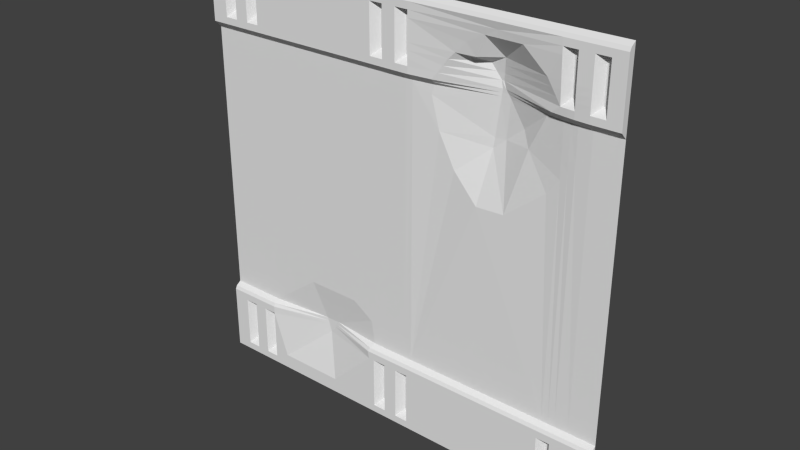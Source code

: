 # Source: sci1_9d.blend  (saved by Blender 2.76.0; exported with 4.5.12 LTS)
import bpy
from mathutils import Matrix  # noqa: F401  (used for matrix-valued properties, if any)

bpy.ops.wm.read_factory_settings(use_empty=True)
scene = bpy.context.scene
scene.name = 'Scene'

# ---- collections
col_collection_1 = bpy.data.collections.new('Collection 1'); scene.collection.children.link(col_collection_1)

# ---- materials (node trees are filled in below, after node groups)
mat_sci1_1 = bpy.data.materials.new('sci1_1')
mat_sci1_1.alpha_threshold = 0.0
mat_sci1_1.use_transparent_shadow = False
mat_sci1_1.roughness = 0.5
mat_sci1_1.specular_intensity = 0.0

# ---- material node trees

# ---- world
world_world = bpy.data.worlds.new('World'); scene.world = world_world
world_world.color = (0.05088, 0.05088, 0.05088)
world_world.use_sun_shadow = False
world_world.sun_shadow_jitter_overblur = 0.0
world_world.cycles.sampling_method = 'MANUAL'
world_world.cycles.sample_map_resolution = 256

# ---- meshes
me_sci1_1_002 = bpy.data.meshes.new('sci1_1.002')
me_sci1_1_002.from_pydata([(1.28, 1.28, -1.28), (1.28, 1.24, -0.8402), (1.28, 1.25, -0.8201), (1.28, 1.24, -1.24), (1.28, 1.28, 0.84), (1.28, 1.28, 1.28), (1.28, 1.24, 1.24), (1.28, 1.25, 1.26), (1.28, 1.24, 0.8799), (1.28, 1.24, 1.2), (1.28, 1.24, 0.9198), (1.28, 1.24, 0.9599), (1.28, 1.28, -0.8), (1.28, 1.24, 1.16), (1.28, 1.24, 1.04), (1.28, 1.24, 0.9999), (1.0, 1.287, 0.9599), (-1.28, 1.26, 0.86), (1.16, 1.28, 0.9999), (-1.28, 1.24, 0.9999), (-1.28, 1.24, 1.04), (-1.28, 1.24, 1.16), (-1.28, 1.28, -0.8), (-1.28, 1.24, 0.9599), (-1.28, 1.24, 0.9198), (-1.28, 1.24, 1.2), (-1.28, 1.24, 0.8799), (-1.28, 1.25, 1.26), (-1.28, 1.24, 1.24), (-1.28, 1.28, 1.28), (1.28, 1.26, 0.86), (-1.28, 1.28, 0.84), (-1.28, 1.24, -1.24), (-1.28, 1.25, -0.8201), (-1.28, 1.24, -0.8402), (-1.28, 1.28, -1.28), (0.96, 1.249, 0.9999), (0.96, 1.247, 1.04), (0.96, 1.241, 1.16), (0.96, 1.24, 1.24), (0.96, 1.251, 0.9599), (0.96, 1.253, 0.9198), (0.96, 1.24, 1.2), (0.96, 1.254, 0.8799), (0.96, 1.28, 1.28), (0.96, 1.275, 0.86), (0.96, 1.25, 1.26), (1.04, 1.242, 0.9999), (1.12, 1.24, 0.9999), (1.2, 1.24, 0.9999), (1.04, 1.241, 1.04), (1.12, 1.24, 1.04), (1.2, 1.24, 1.04), (1.04, 1.24, 1.16), (1.12, 1.24, 1.16), (1.2, 1.24, 1.16), (1.04, 1.24, 1.24), (1.12, 1.24, 1.24), (1.2, 1.24, 1.24), (1.04, 1.244, 0.8799), (1.12, 1.24, 0.8799), (1.2, 1.24, 0.8799), (1.2, 1.24, 0.9599), (1.12, 1.24, 0.9599), (1.04, 1.243, 0.9599), (1.2, 1.24, 0.9198), (1.12, 1.24, 0.9198), (1.04, 1.244, 0.9198), (1.2, 1.24, 1.2), (1.12, 1.24, 1.2), (1.04, 1.24, 1.2), (1.2, 1.28, 1.28), (1.12, 1.28, 1.28), (1.04, 1.28, 1.28), (1.2, 1.26, 0.86), (1.12, 1.26, 0.86), (1.04, 1.265, 0.86), (1.2, 1.25, 1.26), (1.12, 1.25, 1.26), (1.04, 1.25, 1.26), (1.16, 1.24, 1.24), (1.16, 1.24, 0.8799), (1.16, 1.28, 0.9599), (1.16, 1.24, 0.9198), (1.16, 1.24, 1.2), (1.16, 1.28, 1.28), (1.16, 1.26, 0.86), (1.16, 1.25, 1.26), (1.0, 1.248, 0.9198), (1.0, 1.24, 1.2), (1.0, 1.28, 1.28), (1.0, 1.269, 0.86), (1.0, 1.25, 1.26), (1.0, 1.284, 1.04), (1.0, 1.24, 1.24), (1.0, 1.249, 0.8799), (-0.1401, 1.24, 0.9599), (-0.1401, 1.24, 0.9198), (-0.1401, 1.24, 1.2), (-0.1401, 1.28, 1.28), (-0.1401, 1.26, 0.86), (-0.1401, 1.25, 1.26), (-0.1401, 1.24, 0.9999), (-0.1401, 1.24, 1.04), (-0.1401, 1.24, 1.16), (-0.1401, 1.24, 1.24), (-0.1401, 1.24, 0.8799), (0.09998, 1.24, 0.9999), (0.09998, 1.24, 1.04), (0.09998, 1.24, 1.16), (0.09998, 1.24, 1.24), (0.09998, 1.241, 0.8799), (0.09998, 1.24, 0.9599), (0.09998, 1.241, 0.9198), (0.09998, 1.24, 1.2), (0.09998, 1.28, 1.28), (0.09998, 1.261, 0.86), (0.09998, 1.25, 1.26), (0.01996, 1.24, 0.9599), (-0.06007, 1.24, 0.9599), (0.01996, 1.24, 0.9198), (-0.06007, 1.24, 0.9198), (0.01996, 1.24, 1.2), (-0.06007, 1.24, 1.2), (0.01996, 1.28, 1.28), (-0.06007, 1.28, 1.28), (0.01996, 1.26, 0.86), (-0.06007, 1.26, 0.86), (0.01996, 1.25, 1.26), (-0.06007, 1.25, 1.26), (-0.06007, 1.24, 0.9999), (0.01996, 1.24, 0.9999), (-0.06007, 1.24, 1.04), (0.01996, 1.24, 1.04), (-0.06007, 1.24, 1.16), (0.01996, 1.24, 1.16), (-0.06007, 1.24, 1.24), (0.01996, 1.24, 1.24), (-0.06007, 1.24, 0.8799), (0.01996, 1.24, 0.8799), (0.05997, 1.28, 0.9999), (0.05997, 1.28, 1.04), (0.05997, 1.24, 1.24), (0.05997, 1.24, 0.8799), (0.05997, 1.24, 0.9198), (0.05997, 1.24, 1.2), (0.05997, 1.28, 1.28), (0.05997, 1.26, 0.86), (0.05997, 1.25, 1.26), (-0.1001, 1.24, 0.9198), (-0.1001, 1.24, 1.2), (-0.1001, 1.28, 1.28), (-0.1001, 1.26, 0.86), (-0.1001, 1.25, 1.26), (-0.1001, 1.24, 1.24), (-0.1001, 1.24, 0.8799), (-0.94, 1.24, 0.9599), (-0.94, 1.24, 0.9198), (-0.94, 1.24, 1.2), (-0.94, 1.28, 1.28), (-0.94, 1.26, 0.86), (-0.94, 1.25, 1.26), (-0.94, 1.24, 0.9999), (-0.94, 1.24, 1.04), (-0.94, 1.24, 1.16), (-0.94, 1.24, 1.24), (-0.94, 1.24, 0.8799), (-1.18, 1.24, 0.9599), (-1.18, 1.24, 0.9198), (-1.18, 1.24, 1.2), (-1.18, 1.28, 1.28), (-1.18, 1.26, 0.86), (-1.18, 1.25, 1.26), (-1.18, 1.24, 0.9999), (-1.18, 1.24, 1.04), (-1.18, 1.24, 1.16), (-1.18, 1.24, 1.24), (-1.18, 1.24, 0.8799), (-1.1, 1.24, 0.9999), (-1.02, 1.24, 0.9999), (-1.1, 1.24, 1.04), (-1.02, 1.24, 1.04), (-1.1, 1.24, 1.16), (-1.02, 1.24, 1.16), (-1.1, 1.24, 1.24), (-1.02, 1.24, 1.24), (-1.1, 1.24, 0.8799), (-1.02, 1.24, 0.8799), (-1.02, 1.24, 0.9599), (-1.1, 1.24, 0.9599), (-1.02, 1.24, 0.9198), (-1.1, 1.24, 0.9198), (-1.02, 1.24, 1.2), (-1.1, 1.24, 1.2), (-1.02, 1.28, 1.28), (-1.1, 1.28, 1.28), (-1.02, 1.26, 0.86), (-1.1, 1.26, 0.86), (-1.02, 1.25, 1.26), (-1.1, 1.25, 1.26), (-0.98, 1.28, 1.16), (-0.98, 1.24, 1.24), (-0.98, 1.24, 0.8799), (-0.98, 1.28, 0.9599), (-0.98, 1.24, 0.9198), (-0.98, 1.24, 1.2), (-0.98, 1.28, 1.28), (-0.98, 1.26, 0.86), (-0.98, 1.25, 1.26), (-1.14, 1.28, 0.9599), (-1.14, 1.24, 0.9198), (-1.14, 1.24, 1.2), (-1.14, 1.28, 1.28), (-1.14, 1.26, 0.86), (-1.14, 1.25, 1.26), (-1.14, 1.24, 1.24), (-1.14, 1.24, 0.8799), (-1.18, 1.28, -1.28), (-1.18, 1.28, -0.8), (-1.18, 1.25, -0.8201), (-1.18, 1.28, 0.84), (-1.18, 1.24, -1.24), (-1.18, 1.24, -0.8402), (1.16, 1.28, 1.04), (-1.14, 1.24, -1.24), (-1.14, 1.28, -1.28), (-1.14, 1.28, -0.8), (-1.14, 1.28, 0.84), (1.16, 1.28, 1.16), (-1.14, 1.24, -0.8402), (-1.14, 1.25, -0.8201), (-1.02, 1.28, -1.28), (-1.1, 1.25, -0.8201), (-1.1, 1.28, -1.28), (-1.1, 1.28, -0.8), (-1.1, 1.24, -1.24), (-1.1, 1.28, 0.84), (-1.02, 1.28, 0.84), (-1.1, 1.24, -0.8402), (-1.02, 1.28, -0.8), (-1.02, 1.24, -0.8402), (-1.02, 1.25, -0.8201), (-1.02, 1.24, -1.24), (-0.98, 1.24, -1.24), (-0.98, 1.28, -0.8), (-0.98, 1.28, -1.28), (-0.98, 1.28, 0.84), (-0.98, 1.24, -0.8402), (1.0, 1.28, -0.8848), (-0.98, 1.25, -0.8201), (-0.94, 1.24, -1.24), (-0.94, 1.28, -1.28), (-0.94, 1.28, -0.8), (-0.94, 1.25, -0.8201), (-0.94, 1.28, 0.84), (1.04, 1.28, -0.8848), (-0.94, 1.24, -0.8402), (-0.1401, 1.24, -0.8402), (-0.1401, 1.28, -1.28), (-0.1401, 1.28, -0.8), (-0.1401, 1.24, -1.24), (-0.1401, 1.28, 0.84), (-0.1401, 1.25, -0.8201), (-0.1001, 1.25, -0.8201), (0.09998, 1.28, -0.8848), (-0.1001, 1.24, -1.24), (-0.1001, 1.28, -1.28), (-0.1001, 1.28, -0.8), (-0.1001, 1.24, -0.8402), (-0.1001, 1.28, 0.84), (-0.06007, 1.24, -0.8402), (1.04, 1.28, 1.16), (-0.06007, 1.25, -0.8201), (-0.06007, 1.28, -0.8), (-0.06007, 1.28, -1.28), (-0.06007, 1.28, 0.84), (-0.06007, 1.24, -1.24), (1.04, 1.28, 1.2), (0.01996, 1.24, -0.8402), (0.01996, 1.28, -1.28), (0.01996, 1.28, -0.8), (0.01996, 1.24, -1.24), (0.01996, 1.25, -0.8201), (0.01996, 1.28, 0.84), (0.05997, 1.24, -0.8402), (1.2, 1.28, 1.16), (0.05997, 1.24, -1.24), (0.05997, 1.28, -1.28), (0.05997, 1.28, -0.8), (0.05997, 1.25, -0.8201), (0.05997, 1.28, 0.84), (1.2, 1.28, 1.2), (0.09998, 1.24, -0.8402), (0.09998, 1.28, -1.28), (0.09998, 1.28, -0.8), (0.09998, 1.25, -0.8201), (0.09998, 1.24, -1.24), (0.09998, 1.281, 0.84), (0.96, 1.25, -0.8201), (0.96, 1.24, -1.24), (1.04, 1.281, 1.04), (0.96, 1.28, -1.28), (0.96, 1.28, -0.8), (0.96, 1.24, -0.8402), (0.96, 1.295, 0.84), (1.2, 1.28, 1.04), (1.0, 1.24, -0.8402), (1.0, 1.28, -1.28), (1.0, 1.28, -0.8), (1.0, 1.24, -1.24), (1.0, 1.29, 0.84), (1.0, 1.25, -0.8201), (1.04, 1.25, -0.8201), (1.04, 1.24, -0.8402), (1.04, 1.28, -0.8), (1.04, 1.24, -1.24), (1.04, 1.28, -1.28), (1.04, 1.285, 0.84), (1.12, 1.28, -1.28), (1.04, 1.282, 0.9999), (1.12, 1.24, -0.8402), (1.12, 1.24, -1.24), (1.12, 1.28, -0.8), (1.12, 1.25, -0.8201), (1.12, 1.28, 0.84), (1.16, 1.24, -0.8402), (1.2, 1.28, 0.9599), (1.16, 1.25, -0.8201), (1.16, 1.28, -1.28), (1.16, 1.28, -0.8), (1.16, 1.24, -1.24), (1.16, 1.28, 0.84), (1.2, 1.24, -1.24), (1.2, 1.25, -0.8201), (1.2, 1.28, 0.9999), (1.2, 1.24, -0.8402), (1.2, 1.28, -1.28), (1.2, 1.28, -0.8), (1.2, 1.28, 0.84), (1.28, 1.24, -0.8848), (-1.28, 1.24, -0.8848), (-1.18, 1.24, -0.8848), (-1.14, 1.24, -0.8848), (-1.1, 1.24, -0.8848), (-1.02, 1.24, -0.8848), (-0.98, 1.24, -0.8848), (-0.94, 1.24, -0.8848), (-0.1401, 1.24, -0.8848), (-0.1001, 1.24, -0.8848), (-0.06007, 1.24, -0.8848), (0.01996, 1.24, -0.8848), (0.05997, 1.24, -0.8848), (0.09998, 1.24, -0.8848), (0.96, 1.24, -0.8848), (1.0, 1.24, -0.8848), (1.04, 1.24, -0.8848), (1.12, 1.24, -0.8848), (1.16, 1.24, -0.8848), (1.2, 1.24, -0.8848), (1.28, 1.24, -1.196), (-1.28, 1.24, -1.196), (-1.18, 1.24, -1.196), (-1.14, 1.24, -1.196), (-1.1, 1.24, -1.196), (-1.02, 1.24, -1.196), (-0.98, 1.24, -1.196), (-0.94, 1.24, -1.196), (-0.1401, 1.24, -1.196), (-0.1001, 1.24, -1.196), (-0.06007, 1.24, -1.196), (0.01996, 1.24, -1.196), (0.05997, 1.24, -1.196), (0.09998, 1.24, -1.196), (0.96, 1.24, -1.196), (1.0, 1.24, -1.196), (1.04, 1.24, -1.196), (1.12, 1.24, -1.196), (1.16, 1.24, -1.196), (1.2, 1.24, -1.196), (1.28, 1.24, -1.151), (-1.28, 1.24, -1.151), (-1.18, 1.24, -1.151), (-1.1, 1.24, -1.151), (-1.02, 1.24, -1.151), (-0.98, 1.28, -1.151), (-0.94, 1.24, -1.151), (-0.1401, 1.24, -1.151), (-0.06007, 1.24, -1.151), (0.01996, 1.24, -1.151), (0.09998, 1.24, -1.151), (0.96, 1.24, -1.151), (1.04, 1.24, -1.151), (1.12, 1.24, -1.151), (1.2, 1.24, -1.151), (1.2, 1.28, -0.8848), (1.16, 1.28, -0.8848), (1.0, 1.286, 0.9999), (1.0, 1.28, 1.16), (-1.14, 1.28, -0.8848), (-1.1, 1.28, -0.8848), (0.09998, 1.28, 0.9999), (0.09998, 1.281, 0.9599), (0.09998, 1.28, 1.04), (0.09998, 1.28, 1.2), (0.09998, 1.28, 1.16), (-0.94, 1.28, -0.8848), (-0.06007, 1.28, 0.9999), (-0.06007, 1.28, 0.9599), (-0.06007, 1.28, 1.04), (-0.06007, 1.28, 1.2), (-0.06007, 1.28, 1.16), (0.05997, 1.28, 0.9599), (0.05997, 1.28, 1.2), (0.05997, 1.28, 1.16), (-0.1001, 1.28, 0.9599), (-0.1001, 1.28, 0.9999), (-0.1001, 1.28, 1.04), (-0.1001, 1.28, 1.16), (-0.06007, 1.28, -0.8848), (-0.94, 1.28, 1.16), (-0.94, 1.28, 1.04), (-0.94, 1.28, 1.2), (-0.94, 1.28, 0.9999), (-1.1, 1.28, 0.9999), (-1.1, 1.28, 1.04), (-1.1, 1.28, 1.2), (-1.1, 1.28, 1.16), (-0.98, 1.28, 1.2), (-0.98, 1.28, 1.04), (-0.98, 1.28, 0.9999), (-1.14, 1.28, 1.2), (-1.14, 1.28, 0.9999), (-1.14, 1.28, 1.04), (-1.14, 1.28, 1.16), (-1.14, 1.28, -1.151), (-0.94, 1.28, -1.151), (-0.1001, 1.28, -1.151), (-0.06007, 1.28, -1.151), (0.05997, 1.28, -1.151), (1.0, 1.28, -1.151), (1.16, 1.28, -1.151), (1.2, 1.28, -1.151), (1.04, 1.28, -1.151), (0.05997, 1.28, -0.8848), (-0.1001, 1.28, -0.8848), (0.09998, 1.28, -1.151), (-1.1, 1.28, -1.151), (-0.98, 1.28, -0.8848), (-0.94, 1.28, 0.9599), (-1.1, 1.28, 0.9599), (-0.1001, 1.28, 1.2), (1.0, 1.28, 1.2), (1.16, 1.28, 1.2), (1.04, 1.283, 0.9599), (-0.94, 1.24, -1.059), (-0.2195, 1.24, -1.196), (-0.4172, 1.24, -1.196), (-0.1758, 1.24, -0.8848), (-0.98, 1.28, -0.9642), (-0.1847, 1.24, -0.8402), (-0.1748, 1.25, -0.8201), (-0.94, 1.28, -1.059), (-0.1648, 1.28, -0.8), (-0.1401, 1.24, -1.064), (-0.1926, 1.24, -1.151), (-0.446, 1.24, -1.151), (-0.8457, 1.24, -1.151), (-0.3652, 1.24, -1.218), (-0.98, 1.28, -0.6836), (-1.02, 1.28, -0.7609), (-0.94, 1.28, -0.6064), (-0.1865, 1.28, -0.6607), (-0.3153, 1.28, -0.5749), (-0.6359, 1.28, -0.572), (0.2377, 1.255, 0.8799), (0.3695, 1.263, 1.04), (0.8845, 1.255, 1.04), (0.2682, 1.258, 0.9198), (0.5379, 1.257, 1.16), (0.75, 1.253, 1.16), (0.6126, 1.251, 1.2), (1.04, 1.284, 0.6559), (0.2321, 1.275, 0.86), (1.02, 1.267, 0.86), (1.0, 1.288, 0.6031), (0.3293, 1.262, 0.9999), (0.9096, 1.255, 0.9999), (0.9348, 1.255, 0.9599), (0.2988, 1.261, 0.9599), (0.96, 1.292, 0.5504), (0.2266, 1.295, 0.84), (0.212, 1.292, 0.7875), (0.2606, 1.294, 0.6072), (0.355, 1.297, 0.4212), (0.4981, 1.29, 0.2695), (0.6613, 1.292, 0.2752), (0.8902, 1.296, 0.4584), (0.4352, 1.26, 1.105), (1.0, 1.288, 0.6534), (0.96, 1.293, 0.6509), (0.5831, 1.368, 0.9599), (0.588, 1.362, 0.9999), (0.5781, 1.372, 0.9198), (0.5683, 1.371, 0.84), (0.5929, 1.356, 1.04), (0.5418, 1.369, 0.6248), (0.6077, 1.257, 1.16), (0.5708, 1.371, 0.86), (0.5732, 1.37, 0.8799), (0.5374, 1.367, 0.9599), (0.5656, 1.372, 0.9198), (0.6217, 1.371, 0.84), (0.5937, 1.37, 0.8799), (0.5763, 1.369, 0.9046), (0.7634, 1.324, 0.6386), (0.5093, 1.361, 0.9999), (0.4811, 1.273, 1.04), (0.6077, 1.371, 0.86), (0.8874, 1.286, 0.86), (0.7103, 1.362, 0.714), (0.8632, 1.311, 0.84), (0.5351, 1.366, 0.5696), (0.9116, 1.261, 0.8799), (0.607, 1.371, 0.6288), (-0.5545, 1.314, -0.8201), (-0.5479, 1.314, -0.8402), (-0.5333, 1.314, -0.8848), (-0.5611, 1.314, -0.8), (-0.4877, 1.314, -0.8201), (-0.4736, 1.314, -0.8), (-0.5019, 1.314, -0.8402)], [], [(5, 14, 4), (12, 339, 379), (337, 2, 12), (173, 23, 167), (172, 28, 176), (380, 22, 35), (170, 27, 172), (169, 28, 25), (173, 20, 19), (175, 25, 21), (167, 24, 168), (378, 3, 359), (4, 74, 338), (174, 21, 20), (333, 1, 2), (332, 0, 3), (177, 17, 171), (168, 26, 177), (19, 20, 31), (95, 88, 41), (95, 45, 91), (315, 374, 309), (16, 41, 88), (374, 299, 309), (321, 375, 315), (94, 42, 89), (90, 46, 92), (92, 39, 94), (377, 321, 330), (15, 62, 11), (371, 281, 286), (48, 64, 63), (7, 58, 6), (87, 57, 80), (78, 56, 57), (5, 77, 7), (85, 78, 87), (72, 79, 78), (6, 68, 9), (80, 69, 84), (57, 70, 69), (14, 49, 15), (370, 276, 281), (51, 47, 48), (9, 55, 13), (40, 16, 396), (69, 53, 54), (11, 65, 10), (372, 286, 296), (63, 67, 66), (13, 52, 14), (373, 296, 299), (54, 50, 51), (8, 74, 30), (81, 75, 86), (60, 76, 75), (10, 61, 8), (83, 60, 81), (66, 59, 60), (65, 81, 61), (61, 86, 74), (444, 437, 418), (335, 339, 1), (271, 277, 397), (392, 375, 376), (58, 84, 68), (71, 87, 77), (77, 80, 58), (68, 285, 55), (410, 450, 417), (79, 94, 56), (73, 92, 79), (56, 89, 70), (440, 392, 376), (182, 424, 180), (378, 330, 332), (393, 359, 379), (59, 483, 76), (67, 95, 59), (149, 106, 155), (152, 106, 100), (211, 425, 193), (414, 97, 149), (256, 247, 346), (150, 105, 98), (151, 101, 153), (153, 105, 154), (342, 399, 343), (36, 487, 40), (46, 110, 39), (44, 117, 46), (110, 114, 480), (37, 486, 36), (42, 479, 38), (41, 40, 487), (38, 476, 37), (45, 522, 518), (43, 41, 522), (229, 343, 238), (118, 130, 119), (148, 137, 142), (128, 136, 137), (146, 128, 148), (124, 129, 128), (145, 137, 122), (122, 136, 123), (229, 341, 342), (133, 130, 131), (102, 96, 415), (122, 134, 135), (238, 344, 240), (118, 121, 120), (240, 345, 247), (135, 132, 133), (147, 139, 126), (126, 138, 127), (144, 139, 143), (120, 138, 139), (113, 143, 111), (116, 143, 147), (367, 368, 436), (222, 340, 341), (380, 361, 381), (255, 439, 442), (114, 142, 145), (115, 148, 117), (117, 142, 110), (434, 362, 363), (129, 154, 136), (125, 153, 129), (123, 154, 150), (382, 364, 383), (123, 410, 134), (398, 446, 399), (127, 155, 152), (121, 155, 138), (97, 166, 106), (100, 166, 160), (104, 163, 103), (96, 157, 97), (98, 164, 104), (103, 162, 102), (98, 165, 158), (99, 161, 101), (101, 165, 105), (96, 162, 156), (210, 177, 216), (216, 171, 213), (190, 204, 203), (384, 458, 383), (412, 135, 413), (200, 427, 183), (215, 169, 211), (212, 172, 214), (214, 176, 215), (432, 174, 173), (384, 365, 435), (179, 189, 188), (208, 185, 201), (198, 184, 185), (206, 198, 208), (194, 199, 198), (201, 192, 205), (185, 193, 192), (405, 447, 458), (181, 178, 179), (168, 210, 209), (192, 182, 183), (439, 373, 374), (188, 191, 190), (439, 248, 390), (183, 180, 181), (202, 196, 207), (187, 197, 196), (204, 187, 202), (190, 186, 187), (157, 202, 166), (160, 202, 207), (368, 260, 265), (343, 446, 382), (260, 467, 250), (276, 368, 265), (165, 205, 158), (159, 208, 161), (161, 201, 165), (411, 120, 144), (199, 215, 184), (195, 214, 199), (184, 211, 193), (228, 69, 54), (444, 463, 436), (440, 376, 377), (82, 66, 83), (186, 213, 197), (191, 216, 186), (32, 217, 221), (361, 32, 221), (22, 219, 218), (171, 31, 220), (33, 222, 219), (221, 225, 224), (361, 224, 362), (226, 219, 230), (213, 220, 227), (219, 229, 230), (239, 232, 241), (454, 435, 385), (224, 233, 235), (363, 224, 235), (234, 230, 232), (197, 227, 236), (230, 238, 232), (237, 197, 236), (232, 240, 241), (235, 231, 242), (364, 235, 242), (246, 196, 237), (244, 241, 249), (241, 247, 249), (242, 245, 243), (365, 242, 243), (70, 271, 53), (160, 246, 254), (252, 249, 253), (249, 256, 253), (243, 251, 250), (366, 243, 250), (22, 220, 31), (218, 227, 220), (226, 236, 227), (234, 469, 236), (237, 468, 246), (246, 470, 254), (472, 471, 261), (257, 460, 459), (425, 433, 426), (257, 457, 347), (258, 250, 251), (100, 254, 261), (262, 462, 460), (259, 269, 261), (263, 257, 268), (267, 275, 269), (268, 347, 348), (266, 260, 258), (152, 261, 269), (263, 259, 262), (272, 268, 270), (349, 388, 350), (349, 268, 348), (276, 266, 274), (127, 269, 275), (272, 267, 263), (273, 283, 275), (282, 270, 278), (350, 438, 443), (350, 270, 349), (280, 290, 283), (279, 276, 274), (126, 275, 283), (280, 272, 282), (289, 278, 284), (132, 406, 130), (351, 278, 350), (287, 281, 279), (147, 283, 290), (288, 282, 289), (288, 297, 290), (295, 284, 292), (352, 390, 353), (352, 284, 351), (293, 286, 287), (294, 494, 493), (297, 147, 290), (294, 289, 295), (298, 292, 303), (404, 141, 402), (303, 352, 353), (299, 293, 301), (304, 518, 520), (302, 295, 298), (304, 498, 310), (311, 303, 306), (50, 319, 47), (306, 353, 354), (307, 299, 301), (91, 304, 310), (310, 481, 317), (308, 298, 311), (312, 306, 313), (355, 392, 356), (313, 354, 355), (481, 322, 324), (315, 307, 316), (317, 76, 483), (314, 311, 312), (323, 313, 320), (356, 440, 395), (320, 355, 356), (321, 316, 318), (75, 317, 324), (322, 312, 323), (322, 331, 324), (327, 320, 325), (325, 356, 357), (330, 318, 328), (86, 324, 331), (329, 323, 327), (329, 338, 331), (333, 325, 335), (434, 398, 381), (335, 357, 358), (332, 328, 336), (74, 331, 338), (337, 327, 333), (337, 4, 338), (390, 372, 373), (429, 203, 422), (438, 388, 370), (388, 369, 370), (223, 18, 334), (370, 371, 438), (367, 464, 455), (347, 457, 463), (395, 441, 394), (443, 445, 264), (343, 383, 344), (340, 381, 341), (358, 379, 339), (134, 408, 132), (55, 305, 52), (345, 405, 346), (349, 437, 387), (150, 409, 123), (348, 418, 349), (53, 300, 50), (352, 445, 389), (107, 401, 112), (49, 326, 62), (89, 277, 70), (205, 421, 158), (178, 449, 189), (355, 442, 391), (164, 420, 163), (47, 453, 64), (108, 400, 107), (158, 419, 164), (351, 264, 352), (358, 441, 393), (114, 404, 109), (163, 422, 162), (357, 394, 358), (354, 255, 355), (145, 403, 114), (130, 407, 119), (109, 402, 108), (162, 448, 156), (180, 423, 178), (84, 291, 68), (193, 426, 182), (192, 427, 205), (169, 430, 211), (52, 334, 49), (157, 156, 448), (191, 189, 449), (121, 119, 407), (112, 401, 113), (98, 450, 150), (145, 122, 412), (67, 64, 453), (62, 326, 65), (89, 42, 451), (84, 69, 452), (382, 446, 363), (366, 385, 435), (345, 344, 447), (342, 341, 398), (369, 387, 437), (389, 445, 372), (348, 347, 444), (351, 350, 443), (391, 442, 375), (393, 441, 378), (357, 356, 395), (354, 353, 248), (10, 8, 30), (454, 405, 461), (464, 456, 455), (465, 466, 456), (459, 528, 530), (456, 467, 455), (463, 464, 386), (457, 526, 465), (466, 454, 385), (384, 461, 458), (461, 405, 458), (460, 529, 528), (457, 530, 526), (346, 247, 345), (471, 529, 462), (468, 469, 244), (244, 469, 239), (468, 252, 470), (474, 113, 111), (41, 43, 95), (483, 310, 317), (486, 500, 487), (488, 107, 112), (476, 501, 486), (485, 108, 107), (490, 116, 297), (489, 308, 484), (487, 502, 41), (477, 112, 113), (482, 111, 116), (484, 314, 481), (483, 95, 91), (491, 505, 503), (479, 480, 506), (478, 114, 109), (479, 504, 476), (497, 109, 475), (499, 484, 498), (514, 489, 499), (481, 498, 484), (478, 497, 516), (501, 509, 500), (523, 519, 511), (510, 477, 508), (506, 480, 478), (504, 515, 501), (503, 482, 490), (500, 510, 502), (507, 474, 482), (494, 521, 493), (515, 475, 485), (512, 513, 508), (511, 519, 520), (517, 503, 511), (510, 513, 502), (516, 497, 475), (510, 488, 477), (512, 507, 517), (509, 485, 488), (523, 521, 495), (502, 513, 512), (521, 523, 505), (521, 492, 493), (514, 499, 520), (519, 523, 514), (520, 517, 511), (518, 512, 517), (527, 253, 524), (525, 346, 526), (465, 526, 466), (473, 252, 527), (524, 256, 525), (528, 527, 524), (466, 346, 454), (526, 530, 525), (529, 473, 527), (530, 524, 525), (30, 4, 10), (5, 7, 6), (6, 9, 5), (14, 15, 4), (9, 13, 5), (4, 15, 11), (11, 10, 4), (13, 14, 5), (359, 3, 0), (0, 12, 379), (2, 1, 12), (379, 359, 0), (1, 339, 12), (337, 333, 2), (173, 19, 23), (172, 27, 28), (35, 32, 360), (380, 340, 22), (35, 360, 380), (33, 22, 34), (340, 34, 22), (170, 29, 27), (169, 176, 28), (173, 174, 20), (175, 169, 25), (167, 23, 24), (378, 332, 3), (4, 30, 74), (174, 175, 21), (333, 335, 1), (332, 336, 0), (177, 26, 17), (168, 24, 26), (17, 26, 24), (24, 23, 31), (31, 17, 24), (27, 29, 28), (25, 28, 29), (20, 21, 29), (23, 19, 31), (29, 31, 20), (21, 25, 29), (95, 43, 45), (315, 375, 374), (88, 67, 453), (453, 16, 88), (374, 373, 299), (321, 376, 375), (94, 39, 42), (90, 44, 46), (92, 46, 39), (377, 376, 321), (15, 49, 62), (371, 370, 281), (48, 47, 64), (7, 77, 58), (87, 78, 57), (78, 79, 56), (5, 71, 77), (85, 72, 78), (72, 73, 79), (6, 58, 68), (80, 57, 69), (57, 56, 70), (14, 52, 49), (370, 369, 276), (51, 50, 47), (9, 68, 55), (396, 93, 37), (397, 451, 42), (42, 38, 397), (36, 40, 396), (38, 37, 397), (93, 397, 37), (41, 16, 40), (37, 36, 396), (69, 70, 53), (11, 62, 65), (372, 371, 286), (63, 64, 67), (13, 55, 52), (373, 372, 296), (54, 53, 50), (8, 61, 74), (81, 60, 75), (60, 59, 76), (10, 65, 61), (83, 66, 60), (66, 67, 59), (65, 83, 81), (61, 81, 86), (444, 436, 437), (335, 358, 339), (16, 453, 319), (319, 300, 93), (396, 16, 319), (93, 396, 319), (300, 271, 397), (277, 451, 397), (397, 93, 300), (392, 391, 375), (58, 80, 84), (71, 85, 87), (77, 87, 80), (68, 291, 285), (414, 407, 406), (408, 410, 417), (414, 406, 415), (417, 416, 408), (415, 406, 408), (410, 409, 450), (416, 415, 408), (79, 92, 94), (73, 90, 92), (56, 94, 89), (182, 426, 424), (378, 377, 330), (393, 378, 359), (59, 95, 483), (67, 88, 95), (149, 97, 106), (152, 155, 106), (211, 430, 425), (149, 121, 407), (407, 414, 149), (150, 154, 105), (151, 99, 101), (153, 101, 105), (342, 398, 399), (36, 486, 487), (46, 117, 110), (44, 115, 117), (480, 42, 39), (39, 110, 480), (37, 476, 486), (42, 480, 479), (38, 479, 476), (45, 43, 522), (229, 342, 343), (118, 131, 130), (148, 128, 137), (128, 129, 136), (146, 124, 128), (124, 125, 129), (145, 142, 137), (122, 137, 136), (229, 222, 341), (133, 132, 130), (415, 416, 103), (417, 450, 104), (450, 98, 104), (97, 414, 96), (416, 417, 104), (416, 104, 103), (96, 414, 415), (415, 103, 102), (122, 123, 134), (238, 343, 344), (118, 119, 121), (240, 344, 345), (135, 134, 132), (147, 143, 139), (126, 139, 138), (144, 120, 139), (120, 121, 138), (113, 144, 143), (116, 111, 143), (437, 436, 368), (368, 369, 437), (222, 34, 340), (380, 360, 361), (255, 248, 439), (114, 110, 142), (115, 146, 148), (117, 148, 142), (363, 446, 434), (434, 361, 362), (129, 153, 154), (125, 151, 153), (123, 136, 154), (382, 363, 364), (123, 409, 410), (398, 434, 446), (127, 138, 155), (121, 149, 155), (97, 157, 166), (100, 106, 166), (104, 164, 163), (96, 156, 157), (98, 158, 164), (103, 163, 162), (98, 105, 165), (99, 159, 161), (101, 161, 165), (96, 102, 162), (210, 168, 177), (216, 177, 171), (448, 203, 204), (204, 157, 448), (344, 383, 458), (364, 384, 383), (458, 447, 344), (120, 411, 118), (141, 413, 135), (411, 140, 118), (131, 118, 140), (135, 133, 141), (412, 122, 135), (140, 141, 131), (133, 131, 141), (190, 203, 188), (429, 428, 181), (188, 203, 429), (183, 181, 428), (179, 188, 429), (428, 200, 183), (427, 192, 183), (181, 179, 429), (215, 176, 169), (212, 170, 172), (214, 172, 176), (173, 167, 431), (168, 209, 167), (431, 432, 173), (433, 430, 169), (175, 174, 433), (433, 169, 175), (209, 431, 167), (433, 174, 432), (366, 435, 365), (384, 364, 365), (179, 178, 189), (208, 198, 185), (198, 199, 184), (206, 194, 198), (194, 195, 199), (201, 185, 192), (185, 184, 193), (181, 180, 178), (449, 209, 210), (210, 191, 449), (192, 193, 182), (374, 375, 442), (442, 439, 374), (188, 189, 191), (353, 390, 248), (373, 439, 390), (183, 182, 180), (202, 187, 196), (187, 186, 197), (204, 190, 187), (190, 191, 186), (157, 204, 202), (160, 166, 202), (368, 367, 260), (343, 399, 446), (260, 367, 455), (467, 456, 250), (260, 455, 467), (366, 250, 456), (276, 369, 368), (165, 201, 205), (159, 206, 208), (161, 208, 201), (144, 113, 401), (401, 411, 144), (199, 214, 215), (195, 212, 214), (184, 215, 211), (66, 82, 63), (223, 228, 54), (82, 18, 63), (48, 63, 18), (54, 51, 223), (48, 18, 223), (228, 452, 69), (51, 48, 223), (367, 436, 386), (444, 347, 463), (463, 386, 436), (377, 378, 441), (441, 440, 377), (83, 65, 326), (326, 82, 83), (186, 216, 213), (191, 210, 216), (32, 35, 217), (361, 360, 32), (22, 33, 219), (171, 17, 31), (33, 34, 222), (221, 217, 225), (361, 221, 224), (226, 218, 219), (213, 171, 220), (219, 222, 229), (239, 234, 232), (454, 461, 435), (224, 225, 233), (363, 362, 224), (234, 226, 230), (197, 213, 227), (230, 229, 238), (237, 196, 197), (232, 238, 240), (235, 233, 231), (364, 363, 235), (246, 207, 196), (244, 239, 241), (241, 240, 247), (242, 231, 245), (365, 364, 242), (70, 277, 271), (160, 207, 246), (252, 244, 249), (249, 247, 256), (243, 245, 251), (366, 365, 243), (22, 218, 220), (218, 226, 227), (226, 234, 236), (237, 236, 469), (234, 239, 469), (237, 469, 468), (246, 468, 470), (261, 254, 473), (254, 470, 473), (462, 259, 471), (471, 259, 261), (261, 473, 472), (257, 262, 460), (209, 449, 423), (424, 426, 432), (209, 423, 431), (432, 431, 424), (423, 424, 431), (425, 430, 433), (432, 426, 433), (257, 459, 457), (258, 260, 250), (100, 160, 254), (262, 259, 462), (259, 267, 269), (263, 262, 257), (267, 273, 275), (268, 257, 347), (266, 265, 260), (152, 100, 261), (263, 267, 259), (272, 263, 268), (349, 387, 388), (349, 270, 268), (276, 265, 266), (127, 152, 269), (272, 273, 267), (273, 280, 283), (282, 272, 270), (350, 388, 438), (350, 278, 270), (280, 288, 290), (279, 281, 276), (126, 127, 275), (280, 273, 272), (289, 282, 278), (132, 408, 406), (351, 284, 278), (287, 286, 281), (147, 126, 283), (288, 280, 282), (288, 294, 297), (295, 289, 284), (352, 389, 390), (352, 292, 284), (293, 296, 286), (297, 294, 492), (302, 489, 496), (302, 496, 495), (491, 490, 297), (492, 491, 297), (302, 495, 494), (493, 492, 294), (302, 494, 294), (297, 116, 147), (294, 288, 289), (298, 295, 292), (400, 402, 141), (404, 403, 413), (403, 412, 413), (401, 400, 140), (140, 411, 401), (404, 413, 141), (141, 140, 400), (303, 292, 352), (299, 296, 293), (304, 45, 518), (302, 294, 295), (304, 499, 498), (311, 298, 303), (50, 300, 319), (306, 303, 353), (307, 309, 299), (91, 45, 304), (310, 498, 481), (308, 302, 298), (312, 311, 306), (355, 391, 392), (313, 306, 354), (324, 317, 481), (481, 314, 322), (315, 309, 307), (314, 308, 311), (323, 312, 313), (356, 392, 440), (320, 313, 355), (321, 315, 316), (75, 76, 317), (322, 314, 312), (322, 329, 331), (327, 323, 320), (325, 320, 356), (330, 321, 318), (86, 75, 324), (329, 322, 323), (329, 337, 338), (333, 327, 325), (341, 381, 398), (361, 434, 381), (335, 325, 357), (332, 330, 328), (74, 86, 331), (337, 329, 327), (337, 12, 4), (390, 389, 372), (422, 420, 428), (419, 421, 427), (419, 427, 200), (203, 448, 422), (420, 419, 200), (428, 429, 422), (420, 200, 428), (388, 387, 369), (334, 305, 223), (285, 291, 452), (452, 228, 285), (18, 82, 326), (228, 223, 285), (305, 285, 223), (18, 326, 334), (445, 438, 371), (371, 372, 445), (367, 386, 464), (395, 440, 441), (443, 438, 445), (343, 382, 383), (340, 380, 381), (358, 393, 379), (134, 410, 408), (55, 285, 305), (345, 447, 405), (349, 418, 437), (150, 450, 409), (348, 444, 418), (53, 271, 300), (352, 264, 445), (107, 400, 401), (49, 334, 326), (89, 451, 277), (205, 427, 421), (178, 423, 449), (355, 255, 442), (164, 419, 420), (47, 319, 453), (108, 402, 400), (158, 421, 419), (351, 443, 264), (358, 394, 441), (114, 403, 404), (163, 420, 422), (357, 395, 394), (354, 248, 255), (145, 412, 403), (130, 406, 407), (109, 404, 402), (162, 422, 448), (180, 424, 423), (84, 452, 291), (193, 425, 426), (52, 305, 334), (454, 346, 405), (464, 465, 456), (366, 456, 466), (466, 385, 366), (459, 460, 528), (465, 464, 463), (463, 457, 465), (384, 435, 461), (460, 462, 529), (457, 459, 530), (471, 472, 529), (468, 244, 252), (474, 477, 113), (483, 91, 310), (486, 501, 500), (488, 485, 107), (476, 504, 501), (485, 475, 108), (490, 482, 116), (489, 302, 308), (487, 500, 502), (477, 488, 112), (482, 474, 111), (484, 308, 314), (503, 490, 491), (491, 492, 505), (478, 480, 114), (479, 506, 504), (108, 475, 109), (497, 478, 109), (499, 489, 484), (514, 496, 489), (516, 504, 478), (506, 478, 504), (501, 515, 509), (511, 503, 523), (505, 523, 503), (474, 508, 477), (513, 510, 508), (504, 516, 515), (503, 507, 482), (500, 509, 510), (507, 508, 474), (515, 516, 475), (517, 507, 503), (510, 509, 488), (512, 508, 507), (509, 515, 485), (495, 496, 514), (514, 523, 495), (521, 494, 495), (512, 522, 502), (41, 502, 522), (521, 505, 492), (304, 520, 499), (519, 514, 520), (520, 518, 517), (518, 522, 512), (527, 252, 253), (525, 256, 346), (473, 470, 252), (524, 253, 256), (528, 529, 527), (466, 526, 346), (529, 472, 473), (530, 528, 524)])
_uv = me_sci1_1_002.uv_layers.new(name='UVMap')
_uv.uv.foreach_set('vector', [0.9972, 1.0, 0.9972, 0.9061, 0.9972, 0.8281, 0.9972, 0.1705, 0.9972, 0.1407, 0.9972, 0.04701, 0.9675, 0.1705, 1.0, 0.1634, 1.0, 0.1705, 0.03909, 0.8905, 2.825e-05, 0.8749, 0.03909, 0.8749, 0.03909, 0.9921, 2.825e-05, 0.9843, 0.03909, 0.9843, 0.002829, 0.04701, 0.002829, 0.1705, 0.002829, 4.25e-05, 0.03909, 1.0, 2.825e-05, 0.9921, 0.03909, 0.9921, 0.03909, 0.9687, 2.825e-05, 0.9843, 2.825e-05, 0.9687, 0.03909, 0.8905, 2.825e-05, 0.9061, 2.825e-05, 0.8905, 0.03909, 0.9531, 2.825e-05, 0.9687, 2.825e-05, 0.9531, 0.03909, 0.8749, 2.825e-05, 0.8593, 0.03909, 0.8593, 0.9687, 0.0313, 1.0, 0.01563, 1.0, 0.0313, 1.0, 0.8281, 0.9687, 0.8359, 0.9687, 0.8281, 0.03909, 0.9061, 2.825e-05, 0.9531, 2.825e-05, 0.9061, 0.9675, 0.1634, 1.0, 0.1564, 1.0, 0.1634, 0.9687, 0.01563, 1.0, 4.25e-05, 1.0, 0.01563, 0.03909, 0.8437, 2.825e-05, 0.8359, 0.03909, 0.8359, 0.03909, 0.8593, 2.825e-05, 0.8437, 0.03909, 0.8437, 0.002829, 0.8905, 0.002829, 0.9061, 0.002829, 0.8281, 0.8906, 0.8437, 0.8906, 0.8593, 0.875, 0.8593, 0.8906, 0.8437, 0.875, 0.8359, 0.8906, 0.8359, 0.9062, 0.01563, 0.8906, 0.0313, 0.8906, 0.01563, 0.8906, 0.8749, 0.875, 0.8593, 0.8906, 0.8593, 0.8906, 0.0313, 0.875, 0.01563, 0.8906, 0.01563, 0.9375, 0.01563, 0.905, 0.0313, 0.9062, 0.01563, 0.8906, 0.9843, 0.875, 0.9687, 0.8906, 0.9687, 0.8906, 1.0, 0.875, 0.9921, 0.8906, 0.9921, 0.8906, 0.9921, 0.875, 0.9843, 0.8906, 0.9843, 0.9531, 0.0313, 0.9375, 0.01563, 0.9531, 0.01563, 1.0, 0.8905, 0.9687, 0.8749, 1.0, 0.8749, 0.5234, 0.0313, 0.5078, 0.01563, 0.5234, 0.01563, 0.9375, 0.8905, 0.905, 0.8749, 0.9375, 0.8749, 1.0, 0.9921, 0.9675, 0.9843, 1.0, 0.9843, 0.9531, 0.9921, 0.9375, 0.9843, 0.9531, 0.9843, 0.9375, 0.9921, 0.905, 0.9843, 0.9375, 0.9843, 1.0, 1.0, 0.9675, 0.9921, 1.0, 0.9921, 0.9531, 1.0, 0.9375, 0.9921, 0.9531, 0.9921, 0.9375, 1.0, 0.905, 0.9921, 0.9375, 0.9921, 1.0, 0.9843, 0.9675, 0.9687, 1.0, 0.9687, 0.9531, 0.9843, 0.9375, 0.9687, 0.9531, 0.9687, 0.9375, 0.9843, 0.905, 0.9687, 0.9375, 0.9687, 1.0, 0.9061, 0.9675, 0.8905, 1.0, 0.8905, 0.5078, 0.0313, 0.4765, 0.01563, 0.5078, 0.01563, 0.9375, 0.9061, 0.905, 0.8905, 0.9375, 0.8905, 1.0, 0.9687, 0.9675, 0.9531, 1.0, 0.9531, 0.875, 0.8749, 0.8906, 0.8749, 0.8906, 0.8905, 0.9375, 0.9687, 0.905, 0.9531, 0.9375, 0.9531, 1.0, 0.8749, 0.9687, 0.8593, 1.0, 0.8593, 0.539, 0.0313, 0.5234, 0.01563, 0.539, 0.01563, 0.9375, 0.8749, 0.9062, 0.8593, 0.9375, 0.8593, 1.0, 0.9531, 0.9675, 0.9061, 1.0, 0.9061, 0.875, 0.0313, 0.539, 0.01563, 0.875, 0.01563, 0.9375, 0.9531, 0.905, 0.9061, 0.9375, 0.9061, 1.0, 0.8437, 0.9687, 0.8359, 1.0, 0.8359, 0.9531, 0.8437, 0.9375, 0.8359, 0.9531, 0.8359, 0.9375, 0.8437, 0.9062, 0.8359, 0.9375, 0.8359, 1.0, 0.8593, 0.9687, 0.8437, 1.0, 0.8437, 0.9531, 0.8593, 0.9375, 0.8437, 0.9531, 0.8437, 0.9375, 0.8593, 0.9062, 0.8437, 0.9375, 0.8437, 0.9687, 0.8593, 0.9531, 0.8437, 0.9687, 0.8437, 0.9687, 0.8437, 0.9531, 0.8359, 0.9687, 0.8359, 0.4609, 0.1406, 0.4753, 0.047, 0.4753, 0.1406, 0.9675, 0.1564, 1.0, 0.1407, 1.0, 0.1564, 0.905, 0.9531, 0.905, 0.9687, 0.8906, 0.9531, 0.9375, 0.047, 0.905, 0.0313, 0.9375, 0.0313, 0.9675, 0.9843, 0.9531, 0.9687, 0.9675, 0.9687, 0.9675, 1.0, 0.9531, 0.9921, 0.9675, 0.9921, 0.9675, 0.9921, 0.9531, 0.9843, 0.9675, 0.9843, 0.9685, 0.9687, 0.9685, 0.9531, 0.9685, 0.9531, 0.4753, 0.9531, 0.4609, 0.9687, 0.4609, 0.9531, 0.905, 0.9921, 0.8906, 0.9843, 0.905, 0.9843, 0.905, 1.0, 0.8906, 0.9921, 0.905, 0.9921, 0.905, 0.9843, 0.8906, 0.9687, 0.905, 0.9687, 0.9531, 0.047, 0.9375, 0.047, 0.9375, 0.0313, 0.06941, 0.9531, 0.06941, 0.9061, 0.06941, 0.9061, 0.9687, 0.0313, 0.9531, 0.01563, 0.9687, 0.01563, 0.9675, 0.047, 1.0, 0.0313, 1.0, 0.04701, 0.9062, 0.8437, 0.8984, 0.8359, 0.9062, 0.8359, 0.9062, 0.8593, 0.8906, 0.8437, 0.9062, 0.8437, 0.4609, 0.8593, 0.4453, 0.8437, 0.4609, 0.8437, 0.4609, 0.8359, 0.4453, 0.8437, 0.4453, 0.8359, 0.05471, 0.9687, 0.06911, 0.9687, 0.06911, 0.9687, 0.4609, 0.8749, 0.4453, 0.8593, 0.4609, 0.8593, 0.1316, 0.1564, 0.1172, 0.1564, 0.1316, 0.1406, 0.4609, 0.9687, 0.4453, 0.9843, 0.4453, 0.9687, 0.4609, 1.0, 0.4453, 0.9921, 0.4609, 0.9921, 0.4609, 0.9921, 0.4453, 0.9843, 0.4609, 0.9843, 0.05471, 0.1406, 0.06911, 0.1406, 0.06911, 0.1406, 0.875, 0.8905, 0.8651, 0.8749, 0.875, 0.8749, 0.875, 0.9921, 0.5378, 0.9843, 0.875, 0.9843, 0.875, 1.0, 0.5378, 0.9921, 0.875, 0.9921, 0.5378, 0.9843, 0.5378, 0.9687, 0.7393, 0.9687, 0.875, 0.9061, 0.8553, 0.8905, 0.875, 0.8905, 0.875, 0.9687, 0.7929, 0.9531, 0.875, 0.9531, 0.875, 0.8593, 0.875, 0.8749, 0.8651, 0.8749, 0.875, 0.9531, 0.8455, 0.9061, 0.875, 0.9061, 0.875, 0.8359, 0.8561, 0.8437, 0.8466, 0.8359, 0.875, 0.8437, 0.875, 0.8593, 0.8561, 0.8437, 0.05471, 0.1564, 0.06911, 0.1406, 0.06911, 0.1564, 0.5078, 0.8749, 0.4753, 0.8905, 0.4753, 0.8749, 0.5234, 0.9921, 0.5078, 0.9843, 0.5234, 0.9843, 0.5078, 0.9921, 0.4753, 0.9843, 0.5078, 0.9843, 0.5234, 1.0, 0.5078, 0.9921, 0.5234, 0.9921, 0.5078, 1.0, 0.4753, 0.9921, 0.5078, 0.9921, 0.5234, 0.9687, 0.5078, 0.9843, 0.5078, 0.9687, 0.5078, 0.9687, 0.4753, 0.9843, 0.4753, 0.9687, 0.05471, 0.1564, 0.03909, 0.1406, 0.05471, 0.1406, 0.5078, 0.9061, 0.4753, 0.8905, 0.5078, 0.8905, 0.4453, 0.8905, 0.4453, 0.8749, 0.4609, 0.8905, 0.5078, 0.9687, 0.4753, 0.9531, 0.5078, 0.9531, 0.06911, 0.1564, 0.1016, 0.1406, 0.1016, 0.1564, 0.5078, 0.8749, 0.4765, 0.8593, 0.5078, 0.8593, 0.1016, 0.1564, 0.1172, 0.1406, 0.1172, 0.1564, 0.5078, 0.9531, 0.4753, 0.9061, 0.5078, 0.9061, 0.5234, 0.8359, 0.5078, 0.8437, 0.5078, 0.8359, 0.5078, 0.8359, 0.4765, 0.8437, 0.4765, 0.8359, 0.5234, 0.8593, 0.5078, 0.8437, 0.5234, 0.8437, 0.5078, 0.8593, 0.4765, 0.8437, 0.5078, 0.8437, 0.539, 0.8593, 0.5234, 0.8437, 0.539, 0.8437, 0.539, 0.8359, 0.5234, 0.8437, 0.5234, 0.8359, 0.4453, 0.0313, 0.4609, 0.0313, 0.4609, 0.047, 0.03909, 0.1564, 2.825e-05, 0.1407, 0.03909, 0.1406, 2.825e-05, 0.04701, 0.03909, 0.0313, 0.03909, 0.047, 0.905, 0.1406, 0.8906, 0.047, 0.905, 0.047, 0.5378, 0.9687, 0.5234, 0.9843, 0.5234, 0.9687, 0.5378, 1.0, 0.5234, 0.9921, 0.5378, 0.9921, 0.5378, 0.9921, 0.5234, 0.9843, 0.5378, 0.9843, 0.05471, 0.047, 0.05471, 0.0313, 0.07034, 0.0313, 0.4753, 0.9921, 0.4609, 0.9843, 0.4753, 0.9843, 0.4753, 1.0, 0.4609, 0.9921, 0.4753, 0.9921, 0.4753, 0.9687, 0.4609, 0.9843, 0.4609, 0.9687, 0.06911, 0.047, 0.1016, 0.0313, 0.1016, 0.047, 0.4763, 0.9687, 0.4763, 0.9531, 0.4763, 0.9531, 0.05471, 0.1406, 0.06911, 0.047, 0.06911, 0.1406, 0.4765, 0.8359, 0.4609, 0.8437, 0.4609, 0.8359, 0.4765, 0.8593, 0.4609, 0.8437, 0.4765, 0.8437, 0.4453, 0.8593, 0.1316, 0.8437, 0.4453, 0.8437, 0.4453, 0.8359, 0.1316, 0.8437, 0.1316, 0.8359, 0.4453, 0.9531, 0.1316, 0.9061, 0.4453, 0.9061, 0.4453, 0.8749, 0.1316, 0.8593, 0.4453, 0.8593, 0.4453, 0.9687, 0.1316, 0.9531, 0.4453, 0.9531, 0.4453, 0.9061, 0.1316, 0.8905, 0.4453, 0.8905, 0.4453, 0.9687, 0.1316, 0.9843, 0.1316, 0.9687, 0.4453, 1.0, 0.1316, 0.9921, 0.4453, 0.9921, 0.4453, 0.9921, 0.1316, 0.9843, 0.4453, 0.9843, 0.4453, 0.8749, 0.1316, 0.8905, 0.1316, 0.8749, 0.05471, 0.8593, 0.03909, 0.8437, 0.05471, 0.8437, 0.05471, 0.8437, 0.03909, 0.8359, 0.05471, 0.8359, 0.1016, 0.8593, 0.1172, 0.8593, 0.1172, 0.8749, 0.1172, 0.047, 0.1172, 0.1127, 0.1016, 0.047, 0.5234, 0.9687, 0.5078, 0.9531, 0.5234, 0.9531, 0.1172, 0.9531, 0.1172, 0.9687, 0.1016, 0.9531, 0.05471, 0.9843, 0.03909, 0.9687, 0.05471, 0.9687, 0.05471, 1.0, 0.03909, 0.9921, 0.05471, 0.9921, 0.05471, 0.9921, 0.03909, 0.9843, 0.05471, 0.9843, 0.05471, 0.9061, 0.03909, 0.9061, 0.03909, 0.8905, 0.1172, 0.047, 0.1172, 0.0313, 0.1316, 0.047, 0.1016, 0.8905, 0.06911, 0.8749, 0.1016, 0.8749, 0.1172, 0.9921, 0.1016, 0.9843, 0.1172, 0.9843, 0.1016, 0.9921, 0.06911, 0.9843, 0.1016, 0.9843, 0.1172, 1.0, 0.1016, 0.9921, 0.1172, 0.9921, 0.1016, 1.0, 0.06911, 0.9921, 0.1016, 0.9921, 0.1172, 0.9843, 0.1016, 0.9687, 0.1172, 0.9687, 0.1016, 0.9843, 0.06911, 0.9687, 0.1016, 0.9687, 0.1316, 0.1406, 0.1172, 0.1406, 0.1172, 0.1127, 0.1016, 0.9061, 0.06911, 0.8905, 0.1016, 0.8905, 0.03909, 0.8593, 0.05471, 0.8593, 0.05471, 0.8749, 0.1016, 0.9687, 0.06911, 0.9531, 0.1016, 0.9531, 0.8906, 0.047, 0.875, 0.0313, 0.8906, 0.0313, 0.1016, 0.8749, 0.06911, 0.8593, 0.1016, 0.8593, 0.8906, 0.047, 0.8906, 0.1406, 0.875, 0.047, 0.1016, 0.9531, 0.06911, 0.9061, 0.1016, 0.9061, 0.1172, 0.8437, 0.1016, 0.8359, 0.1172, 0.8359, 0.1016, 0.8437, 0.06911, 0.8359, 0.1016, 0.8359, 0.1172, 0.8593, 0.1016, 0.8437, 0.1172, 0.8437, 0.1016, 0.8593, 0.06911, 0.8437, 0.1016, 0.8437, 0.1316, 0.8593, 0.1172, 0.8437, 0.1316, 0.8437, 0.1316, 0.8359, 0.1172, 0.8437, 0.1172, 0.8359, 0.4609, 0.0313, 0.4453, 0.01563, 0.4609, 0.01563, 0.07034, 0.1406, 0.07034, 0.047, 0.07034, 0.047, 0.4453, 0.01563, 0.3573, 0.02342, 0.1328, 0.01563, 0.4765, 0.01563, 0.4609, 0.0313, 0.4609, 0.01563, 0.1316, 0.9843, 0.1172, 0.9687, 0.1316, 0.9687, 0.1316, 1.0, 0.1172, 0.9921, 0.1316, 0.9921, 0.1316, 0.9921, 0.1172, 0.9843, 0.1316, 0.9843, 0.5234, 0.8749, 0.5078, 0.8593, 0.5234, 0.8593, 0.06911, 0.9921, 0.05471, 0.9843, 0.06911, 0.9843, 0.06911, 1.0, 0.05471, 0.9921, 0.06911, 0.9921, 0.06911, 0.9843, 0.05471, 0.9687, 0.06911, 0.9687, 0.9531, 0.9531, 0.9375, 0.9687, 0.9375, 0.9531, 0.4609, 0.1406, 0.4453, 0.07762, 0.4609, 0.047, 0.9531, 0.047, 0.9375, 0.0313, 0.9531, 0.0313, 0.9531, 0.8749, 0.9375, 0.8593, 0.9531, 0.8593, 0.06911, 0.8437, 0.05471, 0.8359, 0.06911, 0.8359, 0.06911, 0.8593, 0.05471, 0.8437, 0.06911, 0.8437, 2.825e-05, 0.01563, 0.03909, 4.25e-05, 0.03909, 0.01563, 0.03909, 0.0313, 2.825e-05, 0.01563, 0.03909, 0.01563, 2.825e-05, 0.1705, 0.03909, 0.1634, 0.03909, 0.1705, 0.03909, 0.8359, 2.825e-05, 0.8281, 0.03909, 0.8281, 2.825e-05, 0.1634, 0.03909, 0.1564, 0.03909, 0.1634, 0.03909, 0.01563, 0.05471, 4.25e-05, 0.05471, 0.01563, 0.03909, 0.0313, 0.05471, 0.01563, 0.05471, 0.0313, 0.05471, 0.1705, 0.03909, 0.1634, 0.05471, 0.1634, 0.05471, 0.8359, 0.03909, 0.8281, 0.05471, 0.8281, 0.03909, 0.1634, 0.05471, 0.1564, 0.05471, 0.1634, 0.1016, 0.1705, 0.06911, 0.1634, 0.1016, 0.1634, 0.1328, 0.07934, 0.1328, 0.047, 0.1328, 0.047, 0.05471, 0.01563, 0.07034, 4.25e-05, 0.07034, 0.01563, 0.07034, 0.0313, 0.05471, 0.01563, 0.07034, 0.01563, 0.06911, 0.1705, 0.05471, 0.1634, 0.06911, 0.1634, 0.06911, 0.8359, 0.05471, 0.8281, 0.06911, 0.8281, 0.05471, 0.1634, 0.06911, 0.1564, 0.06911, 0.1634, 0.1016, 0.8281, 0.06911, 0.8359, 0.06911, 0.8281, 0.06911, 0.1634, 0.1016, 0.1564, 0.1016, 0.1634, 0.07034, 0.01563, 0.1016, 4.25e-05, 0.1016, 0.01563, 0.1016, 0.0313, 0.07034, 0.01563, 0.1016, 0.01563, 0.1172, 0.8281, 0.1016, 0.8359, 0.1016, 0.8281, 0.1172, 0.1705, 0.1016, 0.1634, 0.1172, 0.1634, 0.1016, 0.1634, 0.1172, 0.1564, 0.1172, 0.1634, 0.1016, 0.01563, 0.1172, 4.25e-05, 0.1172, 0.01563, 0.1172, 0.0313, 0.1016, 0.01563, 0.1172, 0.01563, 0.906, 0.9687, 0.906, 0.9531, 0.906, 0.9531, 0.1316, 0.8359, 0.1172, 0.8281, 0.1316, 0.8281, 0.1316, 0.1705, 0.1172, 0.1634, 0.1316, 0.1634, 0.1172, 0.1634, 0.1316, 0.1564, 0.1316, 0.1634, 0.1172, 0.01563, 0.1328, 4.25e-05, 0.1328, 0.01563, 0.1328, 0.0313, 0.1172, 0.01563, 0.1328, 0.01563, 2.825e-05, 0.1719, 0.03909, 0.8281, 2.825e-05, 0.8281, 0.03909, 0.1719, 0.05471, 0.8281, 0.03909, 0.8281, 0.05471, 0.1719, 0.06911, 0.8281, 0.05471, 0.8281, 0.06911, 0.1719, 0.1016, 0.1875, 0.06911, 0.8281, 0.1016, 0.8281, 0.1172, 0.2184, 0.1172, 0.8281, 0.1172, 0.8281, 0.1328, 0.2494, 0.1316, 0.8281, 0.3768, 0.262, 0.4271, 0.2276, 0.4453, 0.8281, 0.4453, 0.1564, 0.4317, 0.1634, 0.4278, 0.1564, 0.06911, 0.9687, 0.05471, 0.9531, 0.06911, 0.9531, 0.4453, 0.1564, 0.4313, 0.1406, 0.4453, 0.1406, 0.4453, 4.25e-05, 0.1328, 0.01563, 0.1328, 4.25e-05, 0.4453, 0.8359, 0.1316, 0.8281, 0.4453, 0.8281, 0.4453, 0.1634, 0.4356, 0.1705, 0.4317, 0.1634, 0.4453, 0.1719, 0.4609, 0.8281, 0.4453, 0.8281, 0.4609, 0.1634, 0.4453, 0.1564, 0.4609, 0.1564, 0.4609, 0.1719, 0.4765, 0.8281, 0.4609, 0.8281, 0.4609, 0.1564, 0.4453, 0.1406, 0.4609, 0.1406, 0.4609, 4.25e-05, 0.4453, 0.01563, 0.4453, 4.25e-05, 0.4609, 0.8359, 0.4453, 0.8281, 0.4609, 0.8281, 0.4609, 0.1634, 0.4453, 0.1705, 0.4453, 0.1634, 0.4753, 0.1634, 0.4609, 0.1564, 0.4753, 0.1564, 0.4753, 0.1406, 0.5078, 0.047, 0.5078, 0.1406, 0.4753, 0.1406, 0.4609, 0.1564, 0.4609, 0.1406, 0.4765, 0.01563, 0.4609, 4.25e-05, 0.4765, 4.25e-05, 0.4765, 0.8359, 0.4609, 0.8281, 0.4765, 0.8281, 0.4753, 0.1634, 0.4609, 0.1705, 0.4609, 0.1634, 0.4753, 0.1719, 0.5078, 0.8281, 0.4765, 0.8281, 0.5078, 0.1634, 0.4753, 0.1564, 0.5078, 0.1564, 0.5078, 0.1406, 0.5234, 0.047, 0.5234, 0.1406, 0.5078, 0.1406, 0.4753, 0.1564, 0.4753, 0.1406, 0.5078, 0.1719, 0.5234, 0.8281, 0.5078, 0.8281, 0.5078, 4.25e-05, 0.4765, 0.01563, 0.4765, 4.25e-05, 0.5078, 0.8359, 0.4765, 0.8281, 0.5078, 0.8281, 0.5078, 0.1705, 0.4753, 0.1634, 0.5078, 0.1634, 0.5234, 0.1634, 0.5078, 0.1564, 0.5234, 0.1564, 0.4763, 0.9061, 0.4763, 0.8905, 0.4763, 0.8905, 0.5234, 0.1406, 0.5078, 0.1564, 0.5078, 0.1406, 0.5234, 4.25e-05, 0.5078, 0.01563, 0.5078, 4.25e-05, 0.5234, 0.8359, 0.5078, 0.8281, 0.5234, 0.8281, 0.5234, 0.1705, 0.5078, 0.1634, 0.5234, 0.1634, 0.5234, 0.1719, 0.539, 0.8281, 0.5234, 0.8281, 0.5378, 0.1634, 0.5234, 0.1564, 0.5378, 0.1564, 0.5378, 0.1406, 0.875, 0.047, 0.875, 0.1406, 0.5378, 0.1406, 0.5234, 0.1564, 0.5234, 0.1406, 0.539, 4.25e-05, 0.5234, 0.01563, 0.5234, 4.25e-05, 0.5378, 0.1719, 0.6946, 0.5998, 0.6387, 0.6605, 0.539, 0.8281, 0.5234, 0.8359, 0.5234, 0.8281, 0.5378, 0.1705, 0.5234, 0.1634, 0.5378, 0.1634, 0.875, 0.1634, 0.5378, 0.1564, 0.875, 0.1564, 0.5378, 0.9531, 0.5234, 0.9061, 0.5378, 0.9061, 0.875, 0.1564, 0.5378, 0.1406, 0.875, 0.1406, 0.875, 0.01563, 0.539, 4.25e-05, 0.875, 4.25e-05, 0.875, 0.8281, 0.8466, 0.8359, 0.8371, 0.8281, 0.875, 0.1705, 0.5378, 0.1634, 0.875, 0.1634, 0.875, 0.8281, 0.8906, 0.7535, 0.8906, 0.8281, 0.8906, 0.1634, 0.875, 0.1564, 0.8906, 0.1564, 0.906, 0.9061, 0.906, 0.8905, 0.906, 0.8905, 0.8906, 0.1564, 0.875, 0.1406, 0.8906, 0.1406, 0.8906, 4.25e-05, 0.875, 0.01563, 0.875, 4.25e-05, 0.8906, 0.8359, 0.875, 0.8281, 0.8906, 0.8281, 0.8906, 0.8281, 0.9062, 0.7545, 0.9062, 0.8281, 0.8906, 0.1705, 0.875, 0.1634, 0.8906, 0.1634, 0.905, 0.1634, 0.8906, 0.1564, 0.905, 0.1564, 0.905, 0.1406, 0.9375, 0.047, 0.9375, 0.1406, 0.905, 0.1564, 0.8906, 0.1406, 0.905, 0.1406, 0.9062, 0.7545, 0.9375, 0.1719, 0.9375, 0.8281, 0.9062, 0.01563, 0.8906, 4.25e-05, 0.9062, 4.25e-05, 0.9062, 0.8281, 0.9062, 0.8359, 0.8984, 0.8359, 0.905, 0.1705, 0.8906, 0.1634, 0.905, 0.1634, 0.9375, 0.1634, 0.905, 0.1564, 0.9375, 0.1564, 0.9375, 0.1406, 0.9531, 0.047, 0.9531, 0.1406, 0.9375, 0.1564, 0.905, 0.1406, 0.9375, 0.1406, 0.9375, 0.01563, 0.9062, 4.25e-05, 0.9375, 4.25e-05, 0.9375, 0.8359, 0.9062, 0.8281, 0.9375, 0.8281, 0.9375, 0.1705, 0.905, 0.1634, 0.9375, 0.1634, 0.9375, 0.1719, 0.9531, 0.8281, 0.9375, 0.8281, 0.9531, 0.1634, 0.9375, 0.1564, 0.9531, 0.1564, 0.9531, 0.1564, 0.9375, 0.1406, 0.9531, 0.1406, 0.9531, 0.01563, 0.9375, 4.25e-05, 0.9531, 4.25e-05, 0.9531, 0.8359, 0.9375, 0.8281, 0.9531, 0.8281, 0.9531, 0.1705, 0.9375, 0.1634, 0.9531, 0.1634, 0.9531, 0.1719, 0.9687, 0.8281, 0.9531, 0.8281, 0.9675, 0.1634, 0.9531, 0.1564, 0.9675, 0.1564, 0.05471, 0.047, 0.05471, 0.1406, 0.03909, 0.047, 0.9675, 0.1564, 0.9531, 0.1406, 0.9675, 0.1406, 0.9687, 0.01563, 0.9531, 4.25e-05, 0.9687, 4.25e-05, 0.9687, 0.8359, 0.9531, 0.8281, 0.9687, 0.8281, 0.9675, 0.1705, 0.9531, 0.1634, 0.9675, 0.1634, 0.9675, 0.1719, 1.0, 0.8281, 0.9687, 0.8281, 0.875, 0.047, 0.539, 0.0313, 0.875, 0.0313, 0.1172, 0.8905, 0.1172, 0.8749, 0.1316, 0.8905, 0.5234, 0.047, 0.5078, 0.047, 0.5078, 0.0313, 0.5078, 0.047, 0.4765, 0.0313, 0.5078, 0.0313, 0.9531, 0.9061, 0.9531, 0.8905, 0.9675, 0.8905, 0.5078, 0.0313, 0.5234, 0.0313, 0.5234, 0.047, 0.4453, 0.0313, 0.4248, 0.047, 0.4143, 0.0313, 0.4453, 0.1406, 0.4313, 0.1406, 0.4453, 0.07762, 0.9531, 0.1406, 0.9675, 0.047, 0.9675, 0.1406, 0.5234, 0.1406, 0.5378, 0.047, 0.5378, 0.1406, 0.06911, 0.1406, 0.1016, 0.047, 0.1016, 0.1406, 2.825e-05, 0.1407, 0.03909, 0.047, 0.03909, 0.1406, 0.9675, 0.1406, 1.0, 0.04701, 1.0, 0.1407, 0.4763, 0.9531, 0.4763, 0.9061, 0.4763, 0.9061, 0.9685, 0.9531, 0.9685, 0.9061, 0.9685, 0.9061, 0.1172, 0.1406, 0.1316, 0.1406, 0.1316, 0.1406, 0.4765, 0.1406, 0.4765, 0.047, 0.4765, 0.047, 0.4609, 0.9687, 0.4753, 0.9687, 0.4753, 0.9687, 0.4609, 0.1406, 0.4753, 0.1406, 0.4753, 0.1406, 0.906, 0.9531, 0.906, 0.9061, 0.906, 0.9061, 0.539, 0.1406, 0.539, 0.047, 0.539, 0.047, 0.5388, 0.8905, 0.5388, 0.8749, 0.5388, 0.8749, 0.9685, 0.8905, 0.9697, 0.8749, 0.9697, 0.8749, 0.8906, 0.9687, 0.905, 0.9687, 0.905, 0.9687, 0.1172, 0.9687, 0.1316, 0.9687, 0.1316, 0.9687, 0.06941, 0.8905, 0.06941, 0.8749, 0.06941, 0.8749, 0.9062, 0.1406, 0.9062, 0.047, 0.9062, 0.047, 0.1319, 0.9531, 0.1319, 0.9061, 0.1319, 0.9061, 0.906, 0.8905, 0.906, 0.8749, 0.906, 0.8749, 0.5388, 0.9061, 0.5388, 0.8905, 0.5388, 0.8905, 0.1319, 0.9687, 0.1319, 0.9531, 0.1319, 0.9531, 0.5234, 0.1406, 0.5378, 0.1406, 0.5378, 0.1406, 0.9687, 0.1406, 0.9687, 0.047, 0.9687, 0.047, 0.5388, 0.9687, 0.5388, 0.9531, 0.5388, 0.9531, 0.1319, 0.9061, 0.1319, 0.8905, 0.1319, 0.8905, 0.9531, 0.1406, 0.9675, 0.1406, 0.9675, 0.1406, 0.8906, 0.1406, 0.905, 0.1406, 0.905, 0.1406, 0.5234, 0.9687, 0.5378, 0.9687, 0.5378, 0.9687, 0.4763, 0.8905, 0.4763, 0.8749, 0.4763, 0.8749, 0.5388, 0.9531, 0.5388, 0.9061, 0.5388, 0.9061, 0.1319, 0.8905, 0.1319, 0.8749, 0.1319, 0.8749, 0.06941, 0.9061, 0.06941, 0.8905, 0.06941, 0.8905, 0.9531, 0.9687, 0.9675, 0.9687, 0.9675, 0.9687, 0.06941, 0.9687, 0.06941, 0.9531, 0.06941, 0.9531, 0.12, 0.967, 0.1302, 0.967, 0.1302, 0.967, 0.05797, 0.9663, 0.06858, 0.9663, 0.06858, 0.9663, 0.9685, 0.9061, 0.9685, 0.8905, 0.9685, 0.8905, 0.1331, 0.8593, 0.1331, 0.8749, 0.1331, 0.8749, 0.07064, 0.8593, 0.07064, 0.8749, 0.07064, 0.8749, 0.4771, 0.8593, 0.4769, 0.8749, 0.4759, 0.8749, 0.5394, 0.8749, 0.5394, 0.8749, 0.5397, 0.8593, 0.4636, 0.9619, 0.4745, 0.9619, 0.4745, 0.9619, 0.537, 0.9619, 0.5261, 0.9619, 0.537, 0.9619, 0.9062, 0.8593, 0.906, 0.8749, 0.905, 0.8749, 0.9697, 0.8749, 0.9697, 0.8749, 0.9687, 0.8593, 0.9027, 0.9675, 0.8925, 0.9675, 0.9027, 0.9675, 0.9652, 0.9675, 0.955, 0.9675, 0.9652, 0.9675, 0.07034, 0.047, 0.07034, 0.047, 0.07034, 0.0313, 0.1328, 0.0313, 0.1328, 0.047, 0.1316, 0.047, 0.1304, 0.1382, 0.1207, 0.1382, 0.1304, 0.1382, 0.0679, 0.1382, 0.05823, 0.1382, 0.0679, 0.1382, 0.4765, 0.0313, 0.4765, 0.047, 0.4753, 0.047, 0.539, 0.047, 0.539, 0.047, 0.539, 0.0313, 0.4727, 0.1392, 0.4645, 0.1392, 0.4727, 0.1392, 0.5353, 0.1392, 0.527, 0.1392, 0.5353, 0.1392, 0.9062, 0.047, 0.9062, 0.047, 0.905, 0.0313, 0.9687, 0.047, 0.9687, 0.047, 0.9687, 0.0313, 0.9664, 0.1399, 0.956, 0.1399, 0.9664, 0.1399, 0.9039, 0.1399, 0.8935, 0.1399, 0.9039, 0.1399, 0.9972, 0.8593, 0.9972, 0.8437, 0.9972, 0.8359, 0.1328, 0.07934, 0.1328, 0.1406, 0.1328, 0.07934, 0.4248, 0.047, 0.3371, 0.0313, 0.4143, 0.0313, 0.3258, 0.047, 0.1696, 0.047, 0.3371, 0.0313, 0.4278, 0.1564, 0.3095, 0.1634, 0.304, 0.1564, 0.3371, 0.0313, 0.3573, 0.02342, 0.4143, 0.0313, 0.4453, 0.07762, 0.4248, 0.047, 0.4453, 0.047, 0.4313, 0.1406, 0.2917, 0.1406, 0.3258, 0.047, 0.1696, 0.047, 0.1316, 0.07934, 0.1316, 0.047, 0.1172, 0.047, 0.1316, 0.07934, 0.1172, 0.1127, 0.1316, 0.07934, 0.1316, 0.1406, 0.1172, 0.1127, 0.4317, 0.1634, 0.315, 0.1705, 0.3095, 0.1634, 0.4313, 0.1406, 0.304, 0.1564, 0.2917, 0.1406, 0.1316, 0.1406, 0.1172, 0.1564, 0.1172, 0.1406, 0.4271, 0.2276, 0.315, 0.1719, 0.4356, 0.1719, 0.1172, 0.2184, 0.1016, 0.1875, 0.1172, 0.1719, 0.1172, 0.1719, 0.1016, 0.1875, 0.1016, 0.1719, 0.1172, 0.2184, 0.1316, 0.1719, 0.1328, 0.2494, 0.5928, 0.8437, 0.539, 0.8593, 0.539, 0.8437, 0.875, 0.8593, 0.875, 0.8437, 0.8906, 0.8437, 0.8984, 0.8359, 0.8906, 0.8281, 0.9062, 0.8281, 0.8553, 0.8905, 0.7277, 0.8749, 0.8651, 0.8749, 0.6167, 0.8749, 0.5378, 0.8905, 0.5378, 0.8749, 0.8455, 0.9061, 0.7297, 0.8905, 0.8553, 0.8905, 0.6286, 0.8905, 0.5378, 0.9061, 0.5378, 0.8905, 0.5885, 0.8281, 0.539, 0.8359, 0.539, 0.8281, 0.875, 0.7122, 0.8906, 0.1719, 0.8906, 0.7333, 0.8651, 0.8749, 0.7258, 0.8593, 0.875, 0.8593, 0.6047, 0.8593, 0.5378, 0.8749, 0.539, 0.8593, 0.5907, 0.8359, 0.539, 0.8437, 0.539, 0.8359, 0.8906, 0.7333, 0.905, 0.1719, 0.9062, 0.7545, 0.8984, 0.8359, 0.8906, 0.8437, 0.8906, 0.8359, 0.5828, 0.8071, 0.7116, 0.742, 0.722, 0.8281, 0.7929, 0.9531, 0.7393, 0.9687, 0.7374, 0.9531, 0.7101, 0.9531, 0.5378, 0.9687, 0.5378, 0.9531, 0.7929, 0.9531, 0.7316, 0.9061, 0.8455, 0.9061, 0.67, 0.9317, 0.5378, 0.9531, 0.6443, 0.9061, 0.875, 0.7525, 0.8906, 0.7333, 0.8906, 0.7535, 0.7982, 0.7475, 0.875, 0.7122, 0.875, 0.7525, 0.9062, 0.7545, 0.8906, 0.7535, 0.8906, 0.7333, 0.7101, 0.9531, 0.67, 0.9317, 0.6879, 0.9061, 0.7297, 0.8905, 0.7099, 0.8749, 0.7277, 0.8749, 0.7371, 0.7436, 0.7775, 0.7777, 0.7428, 0.8281, 0.7209, 0.8593, 0.6047, 0.8593, 0.7239, 0.8437, 0.7374, 0.9531, 0.7393, 0.9687, 0.7101, 0.9531, 0.7316, 0.9061, 0.6989, 0.8905, 0.7297, 0.8905, 0.722, 0.8281, 0.5907, 0.8359, 0.5885, 0.8281, 0.7277, 0.8749, 0.7209, 0.8593, 0.7258, 0.8593, 0.7229, 0.8359, 0.5928, 0.8437, 0.5907, 0.8359, 0.6946, 0.5998, 0.709, 0.7199, 0.6387, 0.6605, 0.6989, 0.8905, 0.6443, 0.9061, 0.6286, 0.8905, 0.7319, 0.8437, 0.7251, 0.8533, 0.7239, 0.8437, 0.7428, 0.8281, 0.7775, 0.7777, 0.8371, 0.8281, 0.7374, 0.8359, 0.722, 0.8281, 0.7428, 0.8281, 0.7209, 0.8593, 0.7251, 0.8533, 0.7258, 0.8593, 0.6879, 0.9061, 0.67, 0.9317, 0.6443, 0.9061, 0.7209, 0.8593, 0.6167, 0.8749, 0.6047, 0.8593, 0.7319, 0.8437, 0.7229, 0.8359, 0.7374, 0.8359, 0.7099, 0.8749, 0.6286, 0.8905, 0.6167, 0.8749, 0.7371, 0.7436, 0.709, 0.7199, 0.7583, 0.6021, 0.7258, 0.8593, 0.7251, 0.8533, 0.7319, 0.8437, 0.709, 0.7199, 0.7371, 0.7436, 0.7116, 0.742, 0.709, 0.7199, 0.6018, 0.735, 0.6387, 0.6605, 0.7982, 0.7475, 0.875, 0.7525, 0.8371, 0.8281, 0.7775, 0.7777, 0.7371, 0.7436, 0.7982, 0.7475, 0.8371, 0.8281, 0.7374, 0.8359, 0.7428, 0.8281, 0.8466, 0.8359, 0.7319, 0.8437, 0.7374, 0.8359, 0.2808, 0.1705, 0.1316, 0.1634, 0.2834, 0.1634, 0.286, 0.1564, 0.1316, 0.1406, 0.2917, 0.1406, 0.3258, 0.047, 0.2917, 0.1406, 0.1696, 0.047, 0.2516, 0.2631, 0.1316, 0.1719, 0.2808, 0.1719, 0.2834, 0.1634, 0.1316, 0.1564, 0.286, 0.1564, 0.3095, 0.1634, 0.2808, 0.1705, 0.2834, 0.1634, 0.1696, 0.047, 0.1316, 0.1406, 0.1316, 0.07934, 0.2917, 0.1406, 0.304, 0.1564, 0.286, 0.1564, 0.315, 0.1719, 0.2516, 0.2631, 0.2808, 0.1719, 0.304, 0.1564, 0.2834, 0.1634, 0.286, 0.1564, 0.9972, 0.8359, 0.9972, 0.8281, 0.9972, 0.8593, 0.9972, 1.0, 0.9972, 0.9921, 0.9972, 0.9843, 0.9972, 0.9843, 0.9972, 0.9687, 0.9972, 1.0, 0.9972, 0.9061, 0.9972, 0.8905, 0.9972, 0.8281, 0.9972, 0.9687, 0.9972, 0.9531, 0.9972, 1.0, 0.9972, 0.8281, 0.9972, 0.8905, 0.9972, 0.8749, 0.9972, 0.8749, 0.9972, 0.8593, 0.9972, 0.8281, 0.9972, 0.9531, 0.9972, 0.9061, 0.9972, 1.0, 0.9972, 0.0313, 0.9972, 0.01563, 0.9972, 4.25e-05, 0.9972, 4.25e-05, 0.9972, 0.1705, 0.9972, 0.04701, 0.9972, 0.1635, 0.9972, 0.1564, 0.9972, 0.1705, 0.9972, 0.04701, 0.9972, 0.0313, 0.9972, 4.25e-05, 0.9972, 0.1564, 0.9972, 0.1407, 0.9972, 0.1705, 0.9675, 0.1705, 0.9675, 0.1634, 1.0, 0.1634, 0.03909, 0.8905, 2.825e-05, 0.8905, 2.825e-05, 0.8749, 0.03909, 0.9921, 2.825e-05, 0.9921, 2.825e-05, 0.9843, 0.002829, 4.25e-05, 0.002829, 0.01563, 0.002829, 0.0313, 0.002829, 0.04701, 0.002829, 0.1407, 0.002829, 0.1705, 0.002829, 4.25e-05, 0.002829, 0.0313, 0.002829, 0.04701, 0.002829, 0.1635, 0.002829, 0.1705, 0.002829, 0.1564, 0.002829, 0.1407, 0.002829, 0.1564, 0.002829, 0.1705, 0.03909, 1.0, 2.825e-05, 1.0, 2.825e-05, 0.9921, 0.03909, 0.9687, 0.03909, 0.9843, 2.825e-05, 0.9843, 0.03909, 0.8905, 0.03909, 0.9061, 2.825e-05, 0.9061, 0.03909, 0.9531, 0.03909, 0.9687, 2.825e-05, 0.9687, 0.03909, 0.8749, 2.825e-05, 0.8749, 2.825e-05, 0.8593, 0.9687, 0.0313, 0.9687, 0.01563, 1.0, 0.01563, 1.0, 0.8281, 1.0, 0.8359, 0.9687, 0.8359, 0.03909, 0.9061, 0.03909, 0.9531, 2.825e-05, 0.9531, 0.9675, 0.1634, 0.9675, 0.1564, 1.0, 0.1564, 0.9687, 0.01563, 0.9687, 4.25e-05, 1.0, 4.25e-05, 0.03909, 0.8437, 2.825e-05, 0.8437, 2.825e-05, 0.8359, 0.03909, 0.8593, 2.825e-05, 0.8593, 2.825e-05, 0.8437, 0.002829, 0.8359, 0.002829, 0.8437, 0.002829, 0.8593, 0.002829, 0.8593, 0.002829, 0.8749, 0.002829, 0.8281, 0.002829, 0.8281, 0.002829, 0.8359, 0.002829, 0.8593, 0.002829, 0.9921, 0.002829, 1.0, 0.002829, 0.9843, 0.002829, 0.9687, 0.002829, 0.9843, 0.002829, 1.0, 0.002829, 0.9061, 0.002829, 0.9531, 0.002829, 1.0, 0.002829, 0.8749, 0.002829, 0.8905, 0.002829, 0.8281, 0.002829, 1.0, 0.002829, 0.8281, 0.002829, 0.9061, 0.002829, 0.9531, 0.002829, 0.9687, 0.002829, 1.0, 0.8906, 0.8437, 0.875, 0.8437, 0.875, 0.8359, 0.9062, 0.01563, 0.905, 0.0313, 0.8906, 0.0313, 0.8906, 0.8593, 0.9062, 0.8593, 0.905, 0.8749, 0.905, 0.8749, 0.8906, 0.8749, 0.8906, 0.8593, 0.8906, 0.0313, 0.875, 0.0313, 0.875, 0.01563, 0.9375, 0.01563, 0.9375, 0.0313, 0.905, 0.0313, 0.8906, 0.9843, 0.875, 0.9843, 0.875, 0.9687, 0.8906, 1.0, 0.875, 1.0, 0.875, 0.9921, 0.8906, 0.9921, 0.875, 0.9921, 0.875, 0.9843, 0.9531, 0.0313, 0.9375, 0.0313, 0.9375, 0.01563, 1.0, 0.8905, 0.9675, 0.8905, 0.9687, 0.8749, 0.5234, 0.0313, 0.5078, 0.0313, 0.5078, 0.01563, 0.9375, 0.8905, 0.905, 0.8905, 0.905, 0.8749, 1.0, 0.9921, 0.9675, 0.9921, 0.9675, 0.9843, 0.9531, 0.9921, 0.9375, 0.9921, 0.9375, 0.9843, 0.9375, 0.9921, 0.905, 0.9921, 0.905, 0.9843, 1.0, 1.0, 0.9675, 1.0, 0.9675, 0.9921, 0.9531, 1.0, 0.9375, 1.0, 0.9375, 0.9921, 0.9375, 1.0, 0.905, 1.0, 0.905, 0.9921, 1.0, 0.9843, 0.9675, 0.9843, 0.9675, 0.9687, 0.9531, 0.9843, 0.9375, 0.9843, 0.9375, 0.9687, 0.9375, 0.9843, 0.905, 0.9843, 0.905, 0.9687, 1.0, 0.9061, 0.9675, 0.9061, 0.9675, 0.8905, 0.5078, 0.0313, 0.4765, 0.0313, 0.4765, 0.01563, 0.9375, 0.9061, 0.905, 0.9061, 0.905, 0.8905, 1.0, 0.9687, 0.9675, 0.9687, 0.9675, 0.9531, 0.8906, 0.8905, 0.8906, 0.9061, 0.875, 0.9061, 0.8906, 0.9531, 0.8906, 0.9687, 0.875, 0.9687, 0.875, 0.9687, 0.875, 0.9531, 0.8906, 0.9531, 0.875, 0.8905, 0.875, 0.8749, 0.8906, 0.8905, 0.875, 0.9531, 0.875, 0.9061, 0.8906, 0.9531, 0.8906, 0.9061, 0.8906, 0.9531, 0.875, 0.9061, 0.875, 0.8593, 0.8906, 0.8749, 0.875, 0.8749, 0.875, 0.9061, 0.875, 0.8905, 0.8906, 0.8905, 0.9375, 0.9687, 0.905, 0.9687, 0.905, 0.9531, 1.0, 0.8749, 0.9687, 0.8749, 0.9687, 0.8593, 0.539, 0.0313, 0.5234, 0.0313, 0.5234, 0.01563, 0.9375, 0.8749, 0.905, 0.8749, 0.9062, 0.8593, 1.0, 0.9531, 0.9675, 0.9531, 0.9675, 0.9061, 0.875, 0.0313, 0.539, 0.0313, 0.539, 0.01563, 0.9375, 0.9531, 0.905, 0.9531, 0.905, 0.9061, 1.0, 0.8437, 0.9687, 0.8437, 0.9687, 0.8359, 0.9531, 0.8437, 0.9375, 0.8437, 0.9375, 0.8359, 0.9375, 0.8437, 0.9062, 0.8437, 0.9062, 0.8359, 1.0, 0.8593, 0.9687, 0.8593, 0.9687, 0.8437, 0.9531, 0.8593, 0.9375, 0.8593, 0.9375, 0.8437, 0.9375, 0.8593, 0.9062, 0.8593, 0.9062, 0.8437, 0.9687, 0.8593, 0.9531, 0.8593, 0.9531, 0.8437, 0.9687, 0.8437, 0.9531, 0.8437, 0.9531, 0.8359, 0.4609, 0.1406, 0.4609, 0.047, 0.4753, 0.047, 0.9675, 0.1564, 0.9675, 0.1406, 1.0, 0.1407, 0.8906, 0.8749, 0.905, 0.8749, 0.905, 0.8905, 0.905, 0.8905, 0.905, 0.9061, 0.8906, 0.9061, 0.8906, 0.8905, 0.8906, 0.8749, 0.905, 0.8905, 0.8906, 0.9061, 0.8906, 0.8905, 0.905, 0.8905, 0.905, 0.9061, 0.905, 0.9531, 0.8906, 0.9531, 0.905, 0.9687, 0.8906, 0.9687, 0.8906, 0.9531, 0.8906, 0.9531, 0.8906, 0.9061, 0.905, 0.9061, 0.9375, 0.047, 0.905, 0.047, 0.905, 0.0313, 0.9675, 0.9843, 0.9531, 0.9843, 0.9531, 0.9687, 0.9675, 1.0, 0.9531, 1.0, 0.9531, 0.9921, 0.9675, 0.9921, 0.9531, 0.9921, 0.9531, 0.9843, 0.9685, 0.9687, 0.9685, 0.9687, 0.9685, 0.9531, 0.4609, 0.8749, 0.4753, 0.8749, 0.4753, 0.8905, 0.4753, 0.9061, 0.4753, 0.9531, 0.4609, 0.9531, 0.4609, 0.8749, 0.4753, 0.8905, 0.4609, 0.8905, 0.4609, 0.9531, 0.4609, 0.9061, 0.4753, 0.9061, 0.4609, 0.8905, 0.4753, 0.8905, 0.4753, 0.9061, 0.4753, 0.9531, 0.4753, 0.9687, 0.4609, 0.9687, 0.4609, 0.9061, 0.4609, 0.8905, 0.4753, 0.9061, 0.905, 0.9921, 0.8906, 0.9921, 0.8906, 0.9843, 0.905, 1.0, 0.8906, 1.0, 0.8906, 0.9921, 0.905, 0.9843, 0.8906, 0.9843, 0.8906, 0.9687, 0.06941, 0.9531, 0.06941, 0.9531, 0.06941, 0.9061, 0.9687, 0.0313, 0.9531, 0.0313, 0.9531, 0.01563, 0.9675, 0.047, 0.9687, 0.0313, 1.0, 0.0313, 0.9062, 0.8437, 0.8906, 0.8437, 0.8984, 0.8359, 0.9062, 0.8593, 0.8906, 0.8593, 0.8906, 0.8437, 0.4609, 0.8593, 0.4453, 0.8593, 0.4453, 0.8437, 0.4609, 0.8359, 0.4609, 0.8437, 0.4453, 0.8437, 0.05471, 0.9687, 0.05471, 0.9687, 0.06911, 0.9687, 0.4609, 0.8593, 0.4765, 0.8593, 0.4753, 0.8749, 0.4753, 0.8749, 0.4609, 0.8749, 0.4609, 0.8593, 0.4609, 0.9687, 0.4609, 0.9843, 0.4453, 0.9843, 0.4609, 1.0, 0.4453, 1.0, 0.4453, 0.9921, 0.4609, 0.9921, 0.4453, 0.9921, 0.4453, 0.9843, 0.05471, 0.1406, 0.05471, 0.1406, 0.06911, 0.1406, 0.875, 0.8905, 0.8553, 0.8905, 0.8651, 0.8749, 0.875, 0.9921, 0.5378, 0.9921, 0.5378, 0.9843, 0.875, 1.0, 0.5378, 1.0, 0.5378, 0.9921, 0.7393, 0.9687, 0.875, 0.9687, 0.875, 0.9843, 0.875, 0.9843, 0.5378, 0.9843, 0.7393, 0.9687, 0.875, 0.9061, 0.8455, 0.9061, 0.8553, 0.8905, 0.875, 0.9687, 0.7393, 0.9687, 0.7929, 0.9531, 0.875, 0.9531, 0.7929, 0.9531, 0.8455, 0.9061, 0.875, 0.8359, 0.875, 0.8437, 0.8561, 0.8437, 0.05471, 0.1564, 0.05471, 0.1406, 0.06911, 0.1406, 0.5078, 0.8749, 0.5078, 0.8905, 0.4753, 0.8905, 0.5234, 0.9921, 0.5078, 0.9921, 0.5078, 0.9843, 0.5078, 0.9921, 0.4753, 0.9921, 0.4753, 0.9843, 0.5234, 1.0, 0.5078, 1.0, 0.5078, 0.9921, 0.5078, 1.0, 0.4753, 1.0, 0.4753, 0.9921, 0.5234, 0.9687, 0.5234, 0.9843, 0.5078, 0.9843, 0.5078, 0.9687, 0.5078, 0.9843, 0.4753, 0.9843, 0.05471, 0.1564, 0.03909, 0.1564, 0.03909, 0.1406, 0.5078, 0.9061, 0.4753, 0.9061, 0.4753, 0.8905, 0.4609, 0.8905, 0.4609, 0.9061, 0.4453, 0.9061, 0.4609, 0.9531, 0.4609, 0.9687, 0.4453, 0.9531, 0.4609, 0.9687, 0.4453, 0.9687, 0.4453, 0.9531, 0.4453, 0.8593, 0.4609, 0.8749, 0.4453, 0.8749, 0.4609, 0.9061, 0.4609, 0.9531, 0.4453, 0.9531, 0.4609, 0.9061, 0.4453, 0.9531, 0.4453, 0.9061, 0.4453, 0.8749, 0.4609, 0.8749, 0.4609, 0.8905, 0.4609, 0.8905, 0.4453, 0.9061, 0.4453, 0.8905, 0.5078, 0.9687, 0.4753, 0.9687, 0.4753, 0.9531, 0.06911, 0.1564, 0.06911, 0.1406, 0.1016, 0.1406, 0.5078, 0.8749, 0.4753, 0.8749, 0.4765, 0.8593, 0.1016, 0.1564, 0.1016, 0.1406, 0.1172, 0.1406, 0.5078, 0.9531, 0.4753, 0.9531, 0.4753, 0.9061, 0.5234, 0.8359, 0.5234, 0.8437, 0.5078, 0.8437, 0.5078, 0.8359, 0.5078, 0.8437, 0.4765, 0.8437, 0.5234, 0.8593, 0.5078, 0.8593, 0.5078, 0.8437, 0.5078, 0.8593, 0.4765, 0.8593, 0.4765, 0.8437, 0.539, 0.8593, 0.5234, 0.8593, 0.5234, 0.8437, 0.539, 0.8359, 0.539, 0.8437, 0.5234, 0.8437, 0.4753, 0.047, 0.4609, 0.047, 0.4609, 0.0313, 0.4609, 0.0313, 0.4765, 0.0313, 0.4753, 0.047, 0.03909, 0.1564, 2.825e-05, 0.1564, 2.825e-05, 0.1407, 2.825e-05, 0.04701, 2.825e-05, 0.0313, 0.03909, 0.0313, 0.905, 0.1406, 0.8906, 0.1406, 0.8906, 0.047, 0.5378, 0.9687, 0.5378, 0.9843, 0.5234, 0.9843, 0.5378, 1.0, 0.5234, 1.0, 0.5234, 0.9921, 0.5378, 0.9921, 0.5234, 0.9921, 0.5234, 0.9843, 0.07034, 0.0313, 0.06911, 0.047, 0.05471, 0.047, 0.05471, 0.047, 0.03909, 0.0313, 0.05471, 0.0313, 0.4753, 0.9921, 0.4609, 0.9921, 0.4609, 0.9843, 0.4753, 1.0, 0.4609, 1.0, 0.4609, 0.9921, 0.4753, 0.9687, 0.4753, 0.9843, 0.4609, 0.9843, 0.06911, 0.047, 0.07034, 0.0313, 0.1016, 0.0313, 0.4763, 0.9687, 0.4763, 0.9687, 0.4763, 0.9531, 0.05471, 0.1406, 0.05471, 0.047, 0.06911, 0.047, 0.4765, 0.8359, 0.4765, 0.8437, 0.4609, 0.8437, 0.4765, 0.8593, 0.4609, 0.8593, 0.4609, 0.8437, 0.4453, 0.8593, 0.1316, 0.8593, 0.1316, 0.8437, 0.4453, 0.8359, 0.4453, 0.8437, 0.1316, 0.8437, 0.4453, 0.9531, 0.1316, 0.9531, 0.1316, 0.9061, 0.4453, 0.8749, 0.1316, 0.8749, 0.1316, 0.8593, 0.4453, 0.9687, 0.1316, 0.9687, 0.1316, 0.9531, 0.4453, 0.9061, 0.1316, 0.9061, 0.1316, 0.8905, 0.4453, 0.9687, 0.4453, 0.9843, 0.1316, 0.9843, 0.4453, 1.0, 0.1316, 1.0, 0.1316, 0.9921, 0.4453, 0.9921, 0.1316, 0.9921, 0.1316, 0.9843, 0.4453, 0.8749, 0.4453, 0.8905, 0.1316, 0.8905, 0.05471, 0.8593, 0.03909, 0.8593, 0.03909, 0.8437, 0.05471, 0.8437, 0.03909, 0.8437, 0.03909, 0.8359, 0.1316, 0.8749, 0.1172, 0.8749, 0.1172, 0.8593, 0.1172, 0.8593, 0.1316, 0.8593, 0.1316, 0.8749, 0.1016, 0.1406, 0.1016, 0.047, 0.1172, 0.1127, 0.1016, 0.0313, 0.1172, 0.047, 0.1016, 0.047, 0.1172, 0.1127, 0.1172, 0.1406, 0.1016, 0.1406, 0.5078, 0.8593, 0.5234, 0.8749, 0.5078, 0.8749, 0.5234, 0.9061, 0.5234, 0.9531, 0.5078, 0.9531, 0.5234, 0.8749, 0.5234, 0.8905, 0.5078, 0.8749, 0.5078, 0.8905, 0.5078, 0.8749, 0.5234, 0.8905, 0.5078, 0.9531, 0.5078, 0.9061, 0.5234, 0.9061, 0.5234, 0.9687, 0.5078, 0.9687, 0.5078, 0.9531, 0.5234, 0.8905, 0.5234, 0.9061, 0.5078, 0.8905, 0.5078, 0.9061, 0.5078, 0.8905, 0.5234, 0.9061, 0.1016, 0.8593, 0.1172, 0.8749, 0.1016, 0.8749, 0.1172, 0.8905, 0.1172, 0.9061, 0.1016, 0.9061, 0.1016, 0.8749, 0.1172, 0.8749, 0.1172, 0.8905, 0.1016, 0.9531, 0.1016, 0.9061, 0.1172, 0.9061, 0.1016, 0.8905, 0.1016, 0.8749, 0.1172, 0.8905, 0.1172, 0.9061, 0.1172, 0.9531, 0.1016, 0.9531, 0.1172, 0.9687, 0.1016, 0.9687, 0.1016, 0.9531, 0.1016, 0.9061, 0.1016, 0.8905, 0.1172, 0.8905, 0.05471, 0.9843, 0.03909, 0.9843, 0.03909, 0.9687, 0.05471, 1.0, 0.03909, 1.0, 0.03909, 0.9921, 0.05471, 0.9921, 0.03909, 0.9921, 0.03909, 0.9843, 0.03909, 0.8905, 0.03909, 0.8749, 0.05471, 0.8905, 0.03909, 0.8593, 0.05471, 0.8749, 0.03909, 0.8749, 0.05471, 0.8905, 0.05471, 0.9061, 0.03909, 0.8905, 0.05471, 0.9531, 0.05471, 0.9687, 0.03909, 0.9687, 0.03909, 0.9531, 0.03909, 0.9061, 0.05471, 0.9531, 0.05471, 0.9531, 0.03909, 0.9687, 0.03909, 0.9531, 0.05471, 0.8749, 0.05471, 0.8905, 0.03909, 0.8749, 0.05471, 0.9531, 0.03909, 0.9061, 0.05471, 0.9061, 0.1328, 0.0313, 0.1316, 0.047, 0.1172, 0.0313, 0.1172, 0.047, 0.1016, 0.0313, 0.1172, 0.0313, 0.1016, 0.8905, 0.06911, 0.8905, 0.06911, 0.8749, 0.1172, 0.9921, 0.1016, 0.9921, 0.1016, 0.9843, 0.1016, 0.9921, 0.06911, 0.9921, 0.06911, 0.9843, 0.1172, 1.0, 0.1016, 1.0, 0.1016, 0.9921, 0.1016, 1.0, 0.06911, 1.0, 0.06911, 0.9921, 0.1172, 0.9843, 0.1016, 0.9843, 0.1016, 0.9687, 0.1016, 0.9843, 0.06911, 0.9843, 0.06911, 0.9687, 0.1016, 0.9061, 0.06911, 0.9061, 0.06911, 0.8905, 0.06911, 0.8749, 0.05471, 0.8749, 0.05471, 0.8593, 0.05471, 0.8593, 0.06911, 0.8593, 0.06911, 0.8749, 0.1016, 0.9687, 0.06911, 0.9687, 0.06911, 0.9531, 0.8906, 0.0313, 0.905, 0.0313, 0.905, 0.047, 0.905, 0.047, 0.8906, 0.047, 0.8906, 0.0313, 0.1016, 0.8749, 0.06911, 0.8749, 0.06911, 0.8593, 0.875, 0.1406, 0.875, 0.047, 0.8906, 0.1406, 0.875, 0.0313, 0.8906, 0.047, 0.875, 0.047, 0.1016, 0.9531, 0.06911, 0.9531, 0.06911, 0.9061, 0.1172, 0.8437, 0.1016, 0.8437, 0.1016, 0.8359, 0.1016, 0.8437, 0.06911, 0.8437, 0.06911, 0.8359, 0.1172, 0.8593, 0.1016, 0.8593, 0.1016, 0.8437, 0.1016, 0.8593, 0.06911, 0.8593, 0.06911, 0.8437, 0.1316, 0.8593, 0.1172, 0.8593, 0.1172, 0.8437, 0.1316, 0.8359, 0.1316, 0.8437, 0.1172, 0.8437, 0.4609, 0.0313, 0.4453, 0.0313, 0.4453, 0.01563, 0.07034, 0.1406, 0.07034, 0.1406, 0.07034, 0.047, 0.4453, 0.01563, 0.4453, 0.0313, 0.4143, 0.0313, 0.3573, 0.02342, 0.3371, 0.0313, 0.1328, 0.01563, 0.4453, 0.01563, 0.4143, 0.0313, 0.3573, 0.02342, 0.1328, 0.0313, 0.1328, 0.01563, 0.3371, 0.0313, 0.4765, 0.01563, 0.4765, 0.0313, 0.4609, 0.0313, 0.1316, 0.9843, 0.1172, 0.9843, 0.1172, 0.9687, 0.1316, 1.0, 0.1172, 1.0, 0.1172, 0.9921, 0.1316, 0.9921, 0.1172, 0.9921, 0.1172, 0.9843, 0.5234, 0.8593, 0.539, 0.8593, 0.5378, 0.8749, 0.5378, 0.8749, 0.5234, 0.8749, 0.5234, 0.8593, 0.06911, 0.9921, 0.05471, 0.9921, 0.05471, 0.9843, 0.06911, 1.0, 0.05471, 1.0, 0.05471, 0.9921, 0.06911, 0.9843, 0.05471, 0.9843, 0.05471, 0.9687, 0.9375, 0.8593, 0.9531, 0.8749, 0.9375, 0.8749, 0.9531, 0.9061, 0.9531, 0.9531, 0.9375, 0.9531, 0.9531, 0.8749, 0.9531, 0.8905, 0.9375, 0.8749, 0.9375, 0.8905, 0.9375, 0.8749, 0.9531, 0.8905, 0.9375, 0.9531, 0.9375, 0.9061, 0.9531, 0.9061, 0.9375, 0.8905, 0.9531, 0.8905, 0.9531, 0.9061, 0.9531, 0.9531, 0.9531, 0.9687, 0.9375, 0.9687, 0.9375, 0.9061, 0.9375, 0.8905, 0.9531, 0.9061, 0.4453, 0.0313, 0.4609, 0.047, 0.4453, 0.047, 0.4609, 0.1406, 0.4453, 0.1406, 0.4453, 0.07762, 0.4453, 0.07762, 0.4453, 0.047, 0.4609, 0.047, 0.9531, 0.0313, 0.9687, 0.0313, 0.9675, 0.047, 0.9675, 0.047, 0.9531, 0.047, 0.9531, 0.0313, 0.9531, 0.8593, 0.9687, 0.8593, 0.9687, 0.8749, 0.9687, 0.8749, 0.9531, 0.8749, 0.9531, 0.8593, 0.06911, 0.8437, 0.05471, 0.8437, 0.05471, 0.8359, 0.06911, 0.8593, 0.05471, 0.8593, 0.05471, 0.8437, 2.825e-05, 0.01563, 2.825e-05, 4.25e-05, 0.03909, 4.25e-05, 0.03909, 0.0313, 2.825e-05, 0.0313, 2.825e-05, 0.01563, 2.825e-05, 0.1705, 2.825e-05, 0.1634, 0.03909, 0.1634, 0.03909, 0.8359, 2.825e-05, 0.8359, 2.825e-05, 0.8281, 2.825e-05, 0.1634, 2.825e-05, 0.1564, 0.03909, 0.1564, 0.03909, 0.01563, 0.03909, 4.25e-05, 0.05471, 4.25e-05, 0.03909, 0.0313, 0.03909, 0.01563, 0.05471, 0.01563, 0.05471, 0.1705, 0.03909, 0.1705, 0.03909, 0.1634, 0.05471, 0.8359, 0.03909, 0.8359, 0.03909, 0.8281, 0.03909, 0.1634, 0.03909, 0.1564, 0.05471, 0.1564, 0.1016, 0.1705, 0.06911, 0.1705, 0.06911, 0.1634, 0.1328, 0.07934, 0.1328, 0.07934, 0.1328, 0.047, 0.05471, 0.01563, 0.05471, 4.25e-05, 0.07034, 4.25e-05, 0.07034, 0.0313, 0.05471, 0.0313, 0.05471, 0.01563, 0.06911, 0.1705, 0.05471, 0.1705, 0.05471, 0.1634, 0.06911, 0.8359, 0.05471, 0.8359, 0.05471, 0.8281, 0.05471, 0.1634, 0.05471, 0.1564, 0.06911, 0.1564, 0.1016, 0.8281, 0.1016, 0.8359, 0.06911, 0.8359, 0.06911, 0.1634, 0.06911, 0.1564, 0.1016, 0.1564, 0.07034, 0.01563, 0.07034, 4.25e-05, 0.1016, 4.25e-05, 0.1016, 0.0313, 0.07034, 0.0313, 0.07034, 0.01563, 0.1172, 0.8281, 0.1172, 0.8359, 0.1016, 0.8359, 0.1172, 0.1705, 0.1016, 0.1705, 0.1016, 0.1634, 0.1016, 0.1634, 0.1016, 0.1564, 0.1172, 0.1564, 0.1016, 0.01563, 0.1016, 4.25e-05, 0.1172, 4.25e-05, 0.1172, 0.0313, 0.1016, 0.0313, 0.1016, 0.01563, 0.906, 0.9687, 0.906, 0.9687, 0.906, 0.9531, 0.1316, 0.8359, 0.1172, 0.8359, 0.1172, 0.8281, 0.1316, 0.1705, 0.1172, 0.1705, 0.1172, 0.1634, 0.1172, 0.1634, 0.1172, 0.1564, 0.1316, 0.1564, 0.1172, 0.01563, 0.1172, 4.25e-05, 0.1328, 4.25e-05, 0.1328, 0.0313, 0.1172, 0.0313, 0.1172, 0.01563, 2.825e-05, 0.1719, 0.03909, 0.1719, 0.03909, 0.8281, 0.03909, 0.1719, 0.05471, 0.1719, 0.05471, 0.8281, 0.05471, 0.1719, 0.06911, 0.1719, 0.06911, 0.8281, 0.1016, 0.8281, 0.06911, 0.8281, 0.1016, 0.1875, 0.06911, 0.1719, 0.1016, 0.1719, 0.1016, 0.1875, 0.1016, 0.8281, 0.1016, 0.1875, 0.1172, 0.2184, 0.1172, 0.8281, 0.1172, 0.2184, 0.1328, 0.2494, 0.4453, 0.8281, 0.1316, 0.8281, 0.2516, 0.2631, 0.1316, 0.8281, 0.1328, 0.2494, 0.2516, 0.2631, 0.4356, 0.1719, 0.4453, 0.1719, 0.4271, 0.2276, 0.4271, 0.2276, 0.4453, 0.1719, 0.4453, 0.8281, 0.4453, 0.8281, 0.2516, 0.2631, 0.3768, 0.262, 0.4453, 0.1564, 0.4453, 0.1634, 0.4317, 0.1634, 0.05471, 0.8749, 0.06911, 0.8749, 0.06911, 0.8905, 0.06911, 0.9061, 0.06911, 0.9531, 0.05471, 0.9061, 0.05471, 0.8749, 0.06911, 0.8905, 0.05471, 0.8905, 0.05471, 0.9061, 0.05471, 0.8905, 0.06911, 0.9061, 0.06911, 0.8905, 0.06911, 0.9061, 0.05471, 0.8905, 0.06911, 0.9687, 0.05471, 0.9687, 0.05471, 0.9531, 0.05471, 0.9061, 0.06911, 0.9531, 0.05471, 0.9531, 0.4453, 0.1564, 0.4278, 0.1564, 0.4313, 0.1406, 0.4453, 4.25e-05, 0.4453, 0.01563, 0.1328, 0.01563, 0.4453, 0.8359, 0.1316, 0.8359, 0.1316, 0.8281, 0.4453, 0.1634, 0.4453, 0.1705, 0.4356, 0.1705, 0.4453, 0.1719, 0.4609, 0.1719, 0.4609, 0.8281, 0.4609, 0.1634, 0.4453, 0.1634, 0.4453, 0.1564, 0.4609, 0.1719, 0.4753, 0.1719, 0.4765, 0.8281, 0.4609, 0.1564, 0.4453, 0.1564, 0.4453, 0.1406, 0.4609, 4.25e-05, 0.4609, 0.01563, 0.4453, 0.01563, 0.4609, 0.8359, 0.4453, 0.8359, 0.4453, 0.8281, 0.4609, 0.1634, 0.4609, 0.1705, 0.4453, 0.1705, 0.4753, 0.1634, 0.4609, 0.1634, 0.4609, 0.1564, 0.4753, 0.1406, 0.4753, 0.047, 0.5078, 0.047, 0.4753, 0.1406, 0.4753, 0.1564, 0.4609, 0.1564, 0.4765, 0.01563, 0.4609, 0.01563, 0.4609, 4.25e-05, 0.4765, 0.8359, 0.4609, 0.8359, 0.4609, 0.8281, 0.4753, 0.1634, 0.4753, 0.1705, 0.4609, 0.1705, 0.4753, 0.1719, 0.5078, 0.1719, 0.5078, 0.8281, 0.5078, 0.1634, 0.4753, 0.1634, 0.4753, 0.1564, 0.5078, 0.1406, 0.5078, 0.047, 0.5234, 0.047, 0.5078, 0.1406, 0.5078, 0.1564, 0.4753, 0.1564, 0.5078, 0.1719, 0.5234, 0.1719, 0.5234, 0.8281, 0.5078, 4.25e-05, 0.5078, 0.01563, 0.4765, 0.01563, 0.5078, 0.8359, 0.4765, 0.8359, 0.4765, 0.8281, 0.5078, 0.1705, 0.4753, 0.1705, 0.4753, 0.1634, 0.5234, 0.1634, 0.5078, 0.1634, 0.5078, 0.1564, 0.4763, 0.9061, 0.4763, 0.9061, 0.4763, 0.8905, 0.5234, 0.1406, 0.5234, 0.1564, 0.5078, 0.1564, 0.5234, 4.25e-05, 0.5234, 0.01563, 0.5078, 0.01563, 0.5234, 0.8359, 0.5078, 0.8359, 0.5078, 0.8281, 0.5234, 0.1705, 0.5078, 0.1705, 0.5078, 0.1634, 0.5234, 0.1719, 0.5378, 0.1719, 0.539, 0.8281, 0.5378, 0.1634, 0.5234, 0.1634, 0.5234, 0.1564, 0.5378, 0.1406, 0.5378, 0.047, 0.875, 0.047, 0.5378, 0.1406, 0.5378, 0.1564, 0.5234, 0.1564, 0.539, 4.25e-05, 0.539, 0.01563, 0.5234, 0.01563, 0.539, 0.8281, 0.5378, 0.1719, 0.6018, 0.735, 0.875, 0.1719, 0.875, 0.7122, 0.8477, 0.6754, 0.875, 0.1719, 0.8477, 0.6754, 0.7583, 0.6021, 0.5828, 0.8071, 0.5885, 0.8281, 0.539, 0.8281, 0.6018, 0.735, 0.5828, 0.8071, 0.539, 0.8281, 0.875, 0.1719, 0.7583, 0.6021, 0.6946, 0.5998, 0.6387, 0.6605, 0.6018, 0.735, 0.5378, 0.1719, 0.875, 0.1719, 0.6946, 0.5998, 0.5378, 0.1719, 0.539, 0.8281, 0.539, 0.8359, 0.5234, 0.8359, 0.5378, 0.1705, 0.5234, 0.1705, 0.5234, 0.1634, 0.875, 0.1634, 0.5378, 0.1634, 0.5378, 0.1564, 0.5378, 0.8905, 0.5378, 0.9061, 0.5234, 0.9061, 0.5378, 0.9531, 0.5378, 0.9687, 0.5234, 0.9531, 0.5378, 0.9687, 0.5234, 0.9687, 0.5234, 0.9531, 0.5378, 0.8749, 0.5378, 0.8905, 0.5234, 0.8905, 0.5234, 0.8905, 0.5234, 0.8749, 0.5378, 0.8749, 0.5378, 0.9531, 0.5234, 0.9531, 0.5234, 0.9061, 0.5234, 0.9061, 0.5234, 0.8905, 0.5378, 0.8905, 0.875, 0.1564, 0.5378, 0.1564, 0.5378, 0.1406, 0.875, 0.01563, 0.539, 0.01563, 0.539, 4.25e-05, 0.875, 0.8281, 0.875, 0.8359, 0.8466, 0.8359, 0.875, 0.1705, 0.5378, 0.1705, 0.5378, 0.1634, 0.875, 0.8281, 0.875, 0.7525, 0.8906, 0.7535, 0.8906, 0.1634, 0.875, 0.1634, 0.875, 0.1564, 0.906, 0.9061, 0.906, 0.9061, 0.906, 0.8905, 0.8906, 0.1564, 0.875, 0.1564, 0.875, 0.1406, 0.8906, 4.25e-05, 0.8906, 0.01563, 0.875, 0.01563, 0.8906, 0.8359, 0.875, 0.8359, 0.875, 0.8281, 0.8906, 0.8281, 0.8906, 0.7535, 0.9062, 0.7545, 0.8906, 0.1705, 0.875, 0.1705, 0.875, 0.1634, 0.905, 0.1634, 0.8906, 0.1634, 0.8906, 0.1564, 0.905, 0.1406, 0.905, 0.047, 0.9375, 0.047, 0.905, 0.1564, 0.8906, 0.1564, 0.8906, 0.1406, 0.9375, 0.8281, 0.9062, 0.8281, 0.9062, 0.7545, 0.9062, 0.7545, 0.905, 0.1719, 0.9375, 0.1719, 0.9062, 0.01563, 0.8906, 0.01563, 0.8906, 4.25e-05, 0.905, 0.1705, 0.8906, 0.1705, 0.8906, 0.1634, 0.9375, 0.1634, 0.905, 0.1634, 0.905, 0.1564, 0.9375, 0.1406, 0.9375, 0.047, 0.9531, 0.047, 0.9375, 0.1564, 0.905, 0.1564, 0.905, 0.1406, 0.9375, 0.01563, 0.9062, 0.01563, 0.9062, 4.25e-05, 0.9375, 0.8359, 0.9062, 0.8359, 0.9062, 0.8281, 0.9375, 0.1705, 0.905, 0.1705, 0.905, 0.1634, 0.9375, 0.1719, 0.9531, 0.1719, 0.9531, 0.8281, 0.9531, 0.1634, 0.9375, 0.1634, 0.9375, 0.1564, 0.9531, 0.1564, 0.9375, 0.1564, 0.9375, 0.1406, 0.9531, 0.01563, 0.9375, 0.01563, 0.9375, 4.25e-05, 0.9531, 0.8359, 0.9375, 0.8359, 0.9375, 0.8281, 0.9531, 0.1705, 0.9375, 0.1705, 0.9375, 0.1634, 0.9531, 0.1719, 0.9675, 0.1719, 0.9687, 0.8281, 0.9675, 0.1634, 0.9531, 0.1634, 0.9531, 0.1564, 0.03909, 0.1406, 0.03909, 0.047, 0.05471, 0.1406, 0.03909, 0.0313, 0.05471, 0.047, 0.03909, 0.047, 0.9675, 0.1564, 0.9531, 0.1564, 0.9531, 0.1406, 0.9687, 0.01563, 0.9531, 0.01563, 0.9531, 4.25e-05, 0.9687, 0.8359, 0.9531, 0.8359, 0.9531, 0.8281, 0.9675, 0.1705, 0.9531, 0.1705, 0.9531, 0.1634, 0.9675, 0.1719, 1.0, 0.1719, 1.0, 0.8281, 0.875, 0.047, 0.5378, 0.047, 0.539, 0.0313, 0.1316, 0.8905, 0.1316, 0.9061, 0.1172, 0.9061, 0.1316, 0.9531, 0.1316, 0.9687, 0.1172, 0.9687, 0.1316, 0.9531, 0.1172, 0.9687, 0.1172, 0.9531, 0.1172, 0.8749, 0.1316, 0.8749, 0.1316, 0.8905, 0.1316, 0.9061, 0.1316, 0.9531, 0.1172, 0.9531, 0.1172, 0.9061, 0.1172, 0.8905, 0.1316, 0.8905, 0.1316, 0.9061, 0.1172, 0.9531, 0.1172, 0.9061, 0.5078, 0.047, 0.4753, 0.047, 0.4765, 0.0313, 0.9675, 0.8905, 0.9675, 0.9061, 0.9531, 0.9061, 0.9675, 0.9531, 0.9675, 0.9687, 0.9531, 0.9687, 0.9531, 0.9687, 0.9531, 0.9531, 0.9675, 0.9531, 0.9531, 0.8905, 0.9531, 0.8749, 0.9687, 0.8749, 0.9531, 0.9531, 0.9531, 0.9061, 0.9675, 0.9531, 0.9675, 0.9061, 0.9675, 0.9531, 0.9531, 0.9061, 0.9531, 0.8905, 0.9687, 0.8749, 0.9675, 0.8905, 0.5378, 0.047, 0.5234, 0.047, 0.5234, 0.0313, 0.5234, 0.0313, 0.539, 0.0313, 0.5378, 0.047, 0.4453, 0.0313, 0.4453, 0.047, 0.4248, 0.047, 0.9531, 0.1406, 0.9531, 0.047, 0.9675, 0.047, 0.5234, 0.1406, 0.5234, 0.047, 0.5378, 0.047, 0.06911, 0.1406, 0.06911, 0.047, 0.1016, 0.047, 2.825e-05, 0.1407, 2.825e-05, 0.04701, 0.03909, 0.047, 0.9675, 0.1406, 0.9675, 0.047, 1.0, 0.04701, 0.4763, 0.9531, 0.4763, 0.9531, 0.4763, 0.9061, 0.9685, 0.9531, 0.9685, 0.9531, 0.9685, 0.9061, 0.1172, 0.1406, 0.1172, 0.1406, 0.1316, 0.1406, 0.4765, 0.1406, 0.4765, 0.1406, 0.4765, 0.047, 0.4609, 0.9687, 0.4609, 0.9687, 0.4753, 0.9687, 0.4609, 0.1406, 0.4609, 0.1406, 0.4753, 0.1406, 0.906, 0.9531, 0.906, 0.9531, 0.906, 0.9061, 0.539, 0.1406, 0.539, 0.1406, 0.539, 0.047, 0.5388, 0.8905, 0.5388, 0.8905, 0.5388, 0.8749, 0.9685, 0.8905, 0.9685, 0.8905, 0.9697, 0.8749, 0.8906, 0.9687, 0.8906, 0.9687, 0.905, 0.9687, 0.1172, 0.9687, 0.1172, 0.9687, 0.1316, 0.9687, 0.06941, 0.8905, 0.06941, 0.8905, 0.06941, 0.8749, 0.9062, 0.1406, 0.9062, 0.1406, 0.9062, 0.047, 0.1319, 0.9531, 0.1319, 0.9531, 0.1319, 0.9061, 0.906, 0.8905, 0.906, 0.8905, 0.906, 0.8749, 0.5388, 0.9061, 0.5388, 0.9061, 0.5388, 0.8905, 0.1319, 0.9687, 0.1319, 0.9687, 0.1319, 0.9531, 0.5234, 0.1406, 0.5234, 0.1406, 0.5378, 0.1406, 0.9687, 0.1406, 0.9687, 0.1406, 0.9687, 0.047, 0.5388, 0.9687, 0.5388, 0.9687, 0.5388, 0.9531, 0.1319, 0.9061, 0.1319, 0.9061, 0.1319, 0.8905, 0.9531, 0.1406, 0.9531, 0.1406, 0.9675, 0.1406, 0.8906, 0.1406, 0.8906, 0.1406, 0.905, 0.1406, 0.5234, 0.9687, 0.5234, 0.9687, 0.5378, 0.9687, 0.4763, 0.8905, 0.4763, 0.8905, 0.4763, 0.8749, 0.5388, 0.9531, 0.5388, 0.9531, 0.5388, 0.9061, 0.1319, 0.8905, 0.1319, 0.8905, 0.1319, 0.8749, 0.06941, 0.9061, 0.06941, 0.9061, 0.06941, 0.8905, 0.9531, 0.9687, 0.9531, 0.9687, 0.9675, 0.9687, 0.06941, 0.9687, 0.06941, 0.9687, 0.06941, 0.9531, 0.9685, 0.9061, 0.9685, 0.9061, 0.9685, 0.8905, 0.1328, 0.07934, 0.1328, 0.1406, 0.1328, 0.1406, 0.4248, 0.047, 0.3258, 0.047, 0.3371, 0.0313, 0.1328, 0.0313, 0.3371, 0.0313, 0.1696, 0.047, 0.1696, 0.047, 0.1316, 0.047, 0.1328, 0.0313, 0.4278, 0.1564, 0.4317, 0.1634, 0.3095, 0.1634, 0.3258, 0.047, 0.4248, 0.047, 0.4453, 0.07762, 0.4453, 0.07762, 0.4313, 0.1406, 0.3258, 0.047, 0.1172, 0.047, 0.1316, 0.047, 0.1316, 0.07934, 0.4317, 0.1634, 0.4356, 0.1705, 0.315, 0.1705, 0.4313, 0.1406, 0.4278, 0.1564, 0.304, 0.1564, 0.4271, 0.2276, 0.3768, 0.262, 0.315, 0.1719, 0.1172, 0.2184, 0.1172, 0.1719, 0.1316, 0.1719, 0.5928, 0.8437, 0.6047, 0.8593, 0.539, 0.8593, 0.8984, 0.8359, 0.8906, 0.8359, 0.8906, 0.8281, 0.8553, 0.8905, 0.7297, 0.8905, 0.7277, 0.8749, 0.6167, 0.8749, 0.6286, 0.8905, 0.5378, 0.8905, 0.8455, 0.9061, 0.7316, 0.9061, 0.7297, 0.8905, 0.6286, 0.8905, 0.6443, 0.9061, 0.5378, 0.9061, 0.5885, 0.8281, 0.5907, 0.8359, 0.539, 0.8359, 0.875, 0.7122, 0.875, 0.1719, 0.8906, 0.1719, 0.8651, 0.8749, 0.7277, 0.8749, 0.7258, 0.8593, 0.6047, 0.8593, 0.6167, 0.8749, 0.5378, 0.8749, 0.5907, 0.8359, 0.5928, 0.8437, 0.539, 0.8437, 0.8906, 0.7333, 0.8906, 0.1719, 0.905, 0.1719, 0.722, 0.8281, 0.5885, 0.8281, 0.5828, 0.8071, 0.5828, 0.8071, 0.6018, 0.735, 0.7116, 0.742, 0.7101, 0.9531, 0.7393, 0.9687, 0.5378, 0.9687, 0.7929, 0.9531, 0.7374, 0.9531, 0.7316, 0.9061, 0.5378, 0.9061, 0.6443, 0.9061, 0.5378, 0.9531, 0.67, 0.9317, 0.7101, 0.9531, 0.5378, 0.9531, 0.875, 0.7525, 0.875, 0.7122, 0.8906, 0.7333, 0.7982, 0.7475, 0.8477, 0.6754, 0.875, 0.7122, 0.6879, 0.9061, 0.7316, 0.9061, 0.7101, 0.9531, 0.7374, 0.9531, 0.7101, 0.9531, 0.7316, 0.9061, 0.7297, 0.8905, 0.6989, 0.8905, 0.7099, 0.8749, 0.7428, 0.8281, 0.722, 0.8281, 0.7371, 0.7436, 0.7116, 0.742, 0.7371, 0.7436, 0.722, 0.8281, 0.5928, 0.8437, 0.7239, 0.8437, 0.6047, 0.8593, 0.7251, 0.8533, 0.7209, 0.8593, 0.7239, 0.8437, 0.7316, 0.9061, 0.6879, 0.9061, 0.6989, 0.8905, 0.722, 0.8281, 0.7229, 0.8359, 0.5907, 0.8359, 0.7277, 0.8749, 0.7099, 0.8749, 0.7209, 0.8593, 0.7229, 0.8359, 0.7239, 0.8437, 0.5928, 0.8437, 0.6989, 0.8905, 0.6879, 0.9061, 0.6443, 0.9061, 0.7374, 0.8359, 0.7229, 0.8359, 0.722, 0.8281, 0.7209, 0.8593, 0.7099, 0.8749, 0.6167, 0.8749, 0.7319, 0.8437, 0.7239, 0.8437, 0.7229, 0.8359, 0.7099, 0.8749, 0.6989, 0.8905, 0.6286, 0.8905, 0.7583, 0.6021, 0.8477, 0.6754, 0.7982, 0.7475, 0.7982, 0.7475, 0.7371, 0.7436, 0.7583, 0.6021, 0.709, 0.7199, 0.6946, 0.5998, 0.7583, 0.6021, 0.7319, 0.8437, 0.8561, 0.8437, 0.7258, 0.8593, 0.875, 0.8593, 0.7258, 0.8593, 0.8561, 0.8437, 0.709, 0.7199, 0.7116, 0.742, 0.6018, 0.735, 0.875, 0.8281, 0.8371, 0.8281, 0.875, 0.7525, 0.7775, 0.7777, 0.7982, 0.7475, 0.8371, 0.8281, 0.8371, 0.8281, 0.8466, 0.8359, 0.7374, 0.8359, 0.8466, 0.8359, 0.8561, 0.8437, 0.7319, 0.8437, 0.2808, 0.1705, 0.1316, 0.1705, 0.1316, 0.1634, 0.286, 0.1564, 0.1316, 0.1564, 0.1316, 0.1406, 0.2516, 0.2631, 0.1328, 0.2494, 0.1316, 0.1719, 0.2834, 0.1634, 0.1316, 0.1634, 0.1316, 0.1564, 0.3095, 0.1634, 0.315, 0.1705, 0.2808, 0.1705, 0.1696, 0.047, 0.2917, 0.1406, 0.1316, 0.1406, 0.315, 0.1719, 0.3768, 0.262, 0.2516, 0.2631, 0.304, 0.1564, 0.3095, 0.1634, 0.2834, 0.1634])
me_sci1_1_002.materials.append(mat_sci1_1)
me_sci1_1_002.use_remesh_preserve_volume = False
me_sci1_1_002.use_remesh_preserve_attributes = False
me_sci1_1_002.use_mirror_vertex_groups = False
me_sci1_1_002.update()

# ---- objects
ob_sci1_9_mesh = bpy.data.objects.new('sci1_9_mesh', me_sci1_1_002)

# ---- transforms, parenting, visibility, modifiers, constraints
ob_sci1_9_mesh.location = (0.0, 0.0, 0.0)
ob_sci1_9_mesh.lineart.crease_threshold = 0.0

# ---- collection membership
col_collection_1.objects.link(ob_sci1_9_mesh)

# ---- scene / render settings (as saved in the file)
scene.frame_start = 1; scene.frame_end = 2; scene.frame_set(1)
scene.render.engine = 'BLENDER_EEVEE_NEXT'
scene.render.resolution_percentage = 50
scene.render.dither_intensity = 0.0
scene.cycles.use_denoising = False
scene.cycles.samples = 10
scene.cycles.sampling_pattern = 'TABULATED_SOBOL'
scene.cycles.light_sampling_threshold = 0.0
scene.cycles.use_adaptive_sampling = False
scene.cycles.use_light_tree = False
scene.cycles.blur_glossy = 0.0
scene.cycles.pixel_filter_type = 'GAUSSIAN'
scene.cycles.sample_clamp_indirect = 0.0
scene.view_settings.view_transform = 'Standard'
bpy.context.view_layer.update()

# ---- added for rendering (the .blend has no active camera and no usable light): camera, sun
cam_auto = bpy.data.cameras.new('AutoCamera')
cam_auto.lens = 50.0
cam_auto.sensor_width = 36.0
cam_auto.clip_end = 1000.0
ob_auto_camera = bpy.data.objects.new('AutoCamera', cam_auto)
scene.collection.objects.link(ob_auto_camera)
ob_auto_camera.location = (3.35195, -2.71641, 2.6816)
ob_auto_camera.rotation_euler = (1.09748, -7.21219e-08, 0.694738)
scene.camera = ob_auto_camera
light_auto_sun = bpy.data.lights.new('AutoSun', 'SUN')
light_auto_sun.energy = 3.0
light_auto_sun.angle = 0.0523599
ob_auto_sun = bpy.data.objects.new('AutoSun', light_auto_sun)
scene.collection.objects.link(ob_auto_sun)
ob_auto_sun.rotation_euler = (0.872665, 0.174533, 0.523599)
bpy.context.view_layer.update()

